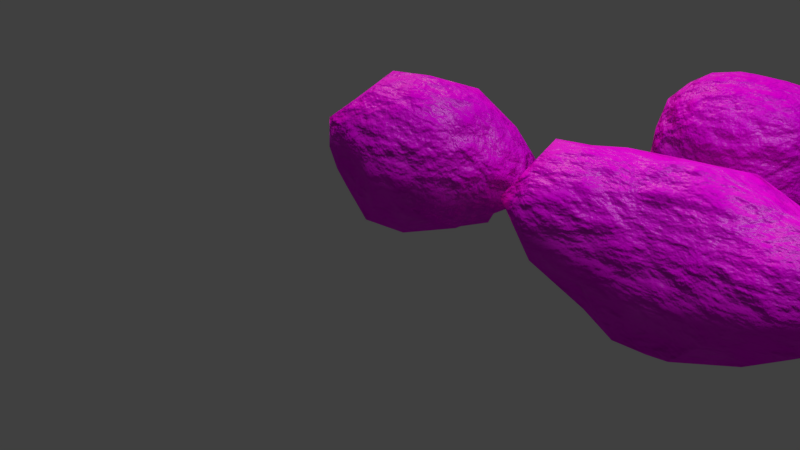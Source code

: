 # Source: rocks.blend  (saved by Blender 2.78.0; exported with 4.5.12 LTS)
import bpy
from mathutils import Matrix  # noqa: F401  (used for matrix-valued properties, if any)

bpy.ops.wm.read_factory_settings(use_empty=True)
scene = bpy.context.scene
scene.name = 'Scene'

# ---- collections
col_collection_1 = bpy.data.collections.new('Collection 1'); scene.collection.children.link(col_collection_1)

# ---- images (referenced by path relative to the original .blend; pixels are not part of the script)
import os
ASSET_DIR = os.environ.get("B2B_ASSET_DIR", "")  # directory of the original .blend (textures are referenced by path, not embedded)
HERE = os.path.dirname(os.path.abspath(__file__))  # packed textures are extracted next to this script under _unpacked/

def load_image(name, relpath, width, height, colorspace="sRGB"):
    """Load a texture the original file referenced (path relative to the .blend, or extracted next to this script)."""
    p = next((c for c in (os.path.join(HERE, relpath), os.path.join(ASSET_DIR, relpath)) if relpath and os.path.exists(c)), "")
    if p:
        img = bpy.data.images.load(p, check_existing=True)
        img.name = name
    else:  # same state as the original file: an image datablock whose file is absent (Cycles renders it pink)
        img = bpy.data.images.new(name, width, height)
        img.source = "FILE"
        img.filepath = "//" + (relpath or name)
    img.colorspace_settings.name = colorspace
    return img
img_texturescom_rocksharp0024_1_seamless_s_jpg = load_image('TexturesCom_RockSharp0024_1_seamless_S.jpg', 'TexturesCom_RockSharp0024_1_seamless_S.jpg', 1024, 1024, 'sRGB')
img_texturescom_moss0177_1_seamless_s_jpg = load_image('TexturesCom_Moss0177_1_seamless_S.jpg', 'TexturesCom_Moss0177_1_seamless_S.jpg', 1024, 1024, 'sRGB')

# ---- materials (node trees are filled in below, after node groups)
mat_material_004 = bpy.data.materials.new('Material.004')
mat_material_004.alpha_threshold = 0.0
mat_material_004.roughness = 0.5

# ---- material node trees
mat_material_004.use_nodes = True; mat_material_004.node_tree.nodes.clear()
_N = mat_material_004.node_tree.nodes; _L = mat_material_004.node_tree.links
n0 = _N.new('ShaderNodeTexCoord'); n0.name = 'Texture Coordinate'; n0.location = (-315, 269)
n1 = _N.new('ShaderNodeMapping'); n1.name = 'Mapping'; n1.location = (25, 167)
n1.inputs[3].default_value = (4.0, 4.0, 4.0)
n2 = _N.new('ShaderNodeMix'); n2.name = 'Mix'; n2.location = (798, 269)
n2.data_type = 'RGBA'
n3 = _N.new('ShaderNodeTexImage'); n3.name = 'Image Texture'; n3.location = (434, 142)
n3.width = 140
n3.image = img_texturescom_rocksharp0024_1_seamless_s_jpg
n4 = _N.new('ShaderNodeTexNoise'); n4.name = 'Noise Texture'; n4.location = (454, 755)
n4.inputs[2].default_value = 8.0
n4.inputs[3].default_value = 8.0
n5 = _N.new('ShaderNodeTexImage'); n5.name = 'Image Texture.001'; n5.location = (258, 462)
n5.width = 140
n5.image = img_texturescom_moss0177_1_seamless_s_jpg
n6 = _N.new('ShaderNodeRGBCurve'); n6.name = 'RGB Curves'; n6.location = (473, 466)
_c = n6.mapping.curves[1]
while len(_c.points) > 2: _c.points.remove(_c.points[-1])
_c.points[0].location = (0.0, 0.0); _c.points[0].handle_type = 'AUTO'
_c.points[1].location = (0.44091, 0.54375); _c.points[1].handle_type = 'AUTO'
_p = _c.points.new(1.0, 1.0); _p.handle_type = 'AUTO'
_c = n6.mapping.curves[3]
while len(_c.points) > 2: _c.points.remove(_c.points[-1])
_c.points[0].location = (0.0, 0.0); _c.points[0].handle_type = 'AUTO'
_c.points[1].location = (0.57727, 0.44375); _c.points[1].handle_type = 'AUTO'
_p = _c.points.new(1.0, 1.0); _p.handle_type = 'AUTO'
n6.mapping.update()
n7 = _N.new('ShaderNodeMix'); n7.name = 'Mix.001'; n7.location = (1067, 613)
n7.data_type = 'RGBA'
n7.inputs[0].default_value = 0.95
n7.inputs[7].default_value = (1.0, 1.0, 1.0, 1.0)
n8 = _N.new('ShaderNodeMixShader'); n8.name = 'Mix Shader'; n8.location = (1406, 259)
n9 = _N.new('ShaderNodeBsdfAnisotropic'); n9.name = 'Glossy BSDF'; n9.location = (1275, 598)
n9.distribution = 'GGX'
n9.inputs[0].default_value = (1.0, 1.0, 1.0, 1.0)
n9.inputs[1].default_value = 0.3873
n10 = _N.new('ShaderNodeBsdfDiffuse'); n10.name = 'Diffuse BSDF'; n10.location = (1121, 237)
n11 = _N.new('ShaderNodeValToRGB'); n11.name = 'ColorRamp'; n11.location = (699, 683)
while len(n11.color_ramp.elements) > 1: n11.color_ramp.elements.remove(n11.color_ramp.elements[-1])
n11.color_ramp.elements[0].position = 0.3; n11.color_ramp.elements[0].color = (0.0, 0.0, 0.0, 1.0)
_e = n11.color_ramp.elements.new(0.6364); _e.color = (1.0, 1.0, 1.0, 1.0)
n12 = _N.new('ShaderNodeBump'); n12.name = 'Bump'; n12.location = (1008, 77)
n12.inputs[0].default_value = 0.8
n12.inputs[1].default_value = 0.1
n12.inputs[2].default_value = 1.0
n13 = _N.new('ShaderNodeOutputMaterial'); n13.name = 'Material Output'; n13.location = (1811, 246)
n14 = _N.new('ShaderNodeMix'); n14.name = 'Mix.002'; n14.location = (1641, 165)
n14.data_type = 'RGBA'
n14.blend_type = 'MULTIPLY'
n14.inputs[0].default_value = 0.1
n14.inputs[6].default_value = (1.0, 1.0, 1.0, 1.0)
n15 = _N.new('ShaderNodeDisplacement'); n15.name = 'Displacement'; n15.location = (0, 0)
n15.inputs[1].default_value = 0.0
n15.inputs[2].default_value = 0.1
_L.new(n0.outputs[2], n1.inputs[0])
_L.new(n1.outputs[0], n3.inputs[0])
_L.new(n1.outputs[0], n5.inputs[0])
_L.new(n5.outputs[0], n6.inputs[1])
_L.new(n3.outputs[0], n2.inputs[6])
_L.new(n4.outputs[1], n11.inputs[0])
_L.new(n11.outputs[0], n2.inputs[0])
_L.new(n2.outputs[2], n10.inputs[0])
_L.new(n6.outputs[0], n2.inputs[7])
_L.new(n8.outputs[0], n13.inputs[0])
_L.new(n11.outputs[0], n7.inputs[6])
_L.new(n10.outputs[0], n8.inputs[2])
_L.new(n9.outputs[0], n8.inputs[1])
_L.new(n7.outputs[2], n8.inputs[0])
_L.new(n11.outputs[0], n12.inputs[3])
_L.new(n12.outputs[0], n10.inputs[2])
_L.new(n12.outputs[0], n9.inputs[4])
_L.new(n2.outputs[2], n14.inputs[7])
_L.new(n14.outputs[2], n15.inputs[0])
_L.new(n15.outputs[0], n13.inputs[2])
n13.is_active_output = True

# ---- world
world_world = bpy.data.worlds.new('World'); scene.world = world_world
world_world.color = (0.05088, 0.05088, 0.05088)
world_world.use_sun_shadow = False
world_world.sun_shadow_jitter_overblur = 0.0
world_world.cycles.sampling_method = 'MANUAL'

# ---- cameras
cam_camera = bpy.data.cameras.new('Camera')
cam_camera.clip_end = 100.0
cam_camera.lens = 35.0
cam_camera.sensor_width = 32.0
cam_camera.sensor_height = 18.0
cam_camera.ortho_scale = 7.314
cam_camera.dof.focus_distance = 0.0

# ---- lights
light_sun_001 = bpy.data.lights.new('Sun.001', 'SUN')
light_sun_001.color = (1.0, 0.8312, 0.3814)
light_sun_001.transmission_factor = 0.0
light_sun_001.angle = 0.1993
light_sun_001.energy = 1.0
light_sun_001.shadow_buffer_clip_start = 0.5
light_sun_001.shadow_soft_size = 0.1
light_sun_001.shadow_cascade_max_distance = 1000.0
light_sun = bpy.data.lights.new('Sun', 'SUN')
light_sun.transmission_factor = 0.0
light_sun.angle = 0.1993
light_sun.energy = 1.0
light_sun.shadow_buffer_clip_start = 0.5
light_sun.shadow_soft_size = 0.1
light_sun.shadow_cascade_max_distance = 1000.0
light_lamp = bpy.data.lights.new('Lamp', 'POINT')
light_lamp.transmission_factor = 0.0
light_lamp.cutoff_distance = 30.0
light_lamp.energy = 100.0
light_lamp.shadow_buffer_clip_start = 1.001
light_lamp.shadow_soft_size = 0.1
light_lamp.shadow_maximum_resolution = 0.006
light_lamp.use_absolute_resolution = True

# ---- meshes
me_icosphere_003 = bpy.data.meshes.new('Icosphere.003')
me_icosphere_003.from_pydata([(1.505, 0.1028, 0.03933), (0.1002, 1.07, -0.3222), (1.191, -0.1735, -0.1451), (-1.744, 0.08824, 0.1702), (0.9578, 0.8514, 0.2862), (1.517, 0.5573, 0.1211), (0.6613, 0.7815, -0.3996), (-0.2045, 0.9096, -0.4694), (-1.683, 0.1422, 0.9461), (1.625, 0.005554, 0.9699), (-1.016, 0.417, 0.9654), (1.292, 0.1679, 0.9907), (-1.79, 0.416, 0.2353), (1.272, -0.3433, 0.8837), (-0.955, -0.4651, 0.8436), (-1.253, -0.01209, 1.007), (1.245, -0.5088, 0.03095), (1.203, -0.6878, 0.519), (0.6143, -0.6347, 0.4256), (-0.9066, 0.8808, -0.04769), (-0.106, 1.046, 0.5445), (0.04265, 1.173, 0.04457), (-0.09523, -0.3315, -0.6786), (-0.4606, 0.08613, -0.6292), (-0.7747, -0.4197, -0.4429), (-0.9122, -0.6587, 0.4972), (-0.1675, 0.6286, -0.6881), (0.2278, 0.6849, -0.6254), (-0.5064, 1.082, 0.2503), (-0.208, -0.2322, 0.8665), (-0.6836, -0.004983, 1.039), (-1.594, -0.2862, 0.8589), (-0.5174, 0.8786, 0.6166), (-0.4329, -0.4531, 0.5763), (0.7979, -0.4788, 0.7106), (0.9643, 0.5903, 0.7273), (0.981, 0.1895, -0.3026), (0.4489, -0.0847, -0.5883), (0.2372, -0.3672, 0.6914), (-0.482, 0.5698, 0.9608), (-0.6942, -0.6687, 0.03465), (0.2333, 0.6096, 1.008), (0.715, -0.000705, 1.003), (1.597, 0.4267, 0.8495), (-0.007153, -0.003338, 1.186), (0.7071, -0.6693, 0.06141), (0.2857, -0.6241, -0.4258), (0.4722, 1.016, 0.4029), (-0.9575, 0.7134, 0.507), (-1.307, -0.8141, 0.3308), (0.04324, -0.5702, 0.1529), (-1.281, 0.4959, -0.2037), (-0.9446, 0.08229, -0.4511), (-0.2644, -0.6882, -0.4335), (0.8489, -0.4172, -0.2901), (0.01597, 0.1832, -0.6638), (1.836, -0.3369, 0.3915), (-1.351, -0.7079, 0.6667), (1.764, -0.2685, 0.7404), (-0.6971, 0.6286, -0.5172), (1.527, 0.7004, 0.5047), (-1.308, -0.6523, -0.02078), (-1.386, -0.1768, -0.1284), (1.0, 0.7644, -0.07151), (0.6846, 0.4061, -0.5601), (-1.836, -0.5073, 0.4462), (-0.3963, 1.102, -0.2106), (-1.554, 0.6889, 0.3617), (1.833, 0.2473, 0.399), (-1.867, 0.1592, 0.5386), (-1.475, 0.4868, 0.8416), (0.5673, 1.034, -0.1588)], [], [(50, 40, 53), (3, 12, 51), (17, 16, 56), (3, 65, 69), (34, 42, 38), (17, 56, 58), (29, 33, 38), (57, 25, 14), (25, 49, 40), (38, 42, 44), (25, 40, 33), (44, 29, 38), (34, 17, 13), (50, 53, 46), (50, 38, 33), (17, 34, 18), (34, 13, 42), (33, 40, 50), (17, 45, 16), (3, 69, 12), (29, 44, 30), (10, 30, 39), (17, 18, 45), (33, 29, 30), (34, 38, 18), (50, 46, 45), (25, 33, 14), (25, 57, 49), (43, 35, 11), (43, 60, 35), (5, 63, 60), (10, 70, 15), (31, 8, 69), (11, 42, 13), (18, 50, 45), (9, 13, 58), (14, 31, 57), (65, 61, 49), (32, 39, 20), (50, 18, 38), (6, 64, 27), (13, 9, 11), (0, 2, 36), (65, 62, 61), (7, 66, 1), (63, 5, 36), (0, 68, 56), (7, 27, 26), (70, 8, 15), (58, 56, 68), (7, 1, 27), (9, 43, 11), (54, 2, 16), (28, 32, 20), (7, 26, 59), (0, 36, 5), (66, 7, 59), (58, 68, 43), (51, 12, 67), (12, 69, 67), (8, 31, 15), (43, 9, 58), (16, 45, 54), (0, 56, 16), (14, 33, 30), (32, 28, 48), (64, 6, 63), (8, 70, 69), (21, 1, 66), (39, 32, 48), (10, 39, 48), (10, 48, 70), (62, 3, 51), (6, 71, 63), (14, 30, 15), (71, 6, 27), (14, 15, 31), (27, 1, 71), (68, 0, 5), (3, 62, 65), (68, 5, 60), (2, 54, 36), (17, 58, 13), (37, 36, 54), (1, 21, 71), (24, 22, 53), (2, 0, 16), (22, 46, 53), (24, 23, 22), (42, 11, 35), (30, 10, 15), (20, 39, 41), (22, 23, 55), (30, 44, 39), (55, 23, 26), (28, 20, 21), (55, 27, 37), (55, 26, 27), (37, 46, 22), (24, 53, 40), (47, 20, 41), (64, 37, 27), (37, 22, 55), (35, 47, 41), (61, 24, 40), (28, 19, 48), (21, 20, 47), (4, 47, 35), (24, 52, 23), (59, 23, 52), (4, 63, 71), (39, 44, 41), (62, 52, 24), (51, 52, 62), (69, 65, 31), (67, 48, 19), (61, 40, 49), (19, 51, 67), (60, 4, 35), (65, 57, 31), (19, 59, 51), (46, 54, 45), (37, 54, 46), (41, 44, 42), (63, 36, 64), (60, 43, 68), (66, 19, 28), (71, 21, 47), (70, 48, 67), (59, 26, 23), (21, 66, 28), (51, 59, 52), (62, 24, 61), (60, 63, 4), (70, 67, 69), (42, 35, 41), (37, 64, 36), (19, 66, 59), (65, 49, 57), (4, 71, 47)])
me_icosphere_003.polygons.foreach_set('use_smooth', [True] * 140)
_uv = me_icosphere_003.uv_layers.new(name='UVMap')
_uv.uv.foreach_set('vector', [0.9908, 0.7078, 0.9956, 0.3599, 1.105, 0.2215, 0.6483, 0.2095, 0.5553, 0.238, 0.4984, 0.07743, 1.152, 0.9912, 1.242, 0.8179, 1.317, 0.8956, 0.6483, 0.2095, 0.737, 0.3337, 0.6069, 0.3295, 1.025, 1.109, 1.636, 1.167, 0.7394, 1.159, 1.152, 0.9912, 1.317, 0.8956, 1.347, 0.9829, 0.6788, 0.9494, 0.8338, 0.796, 0.7394, 1.159, 0.7828, 0.4701, 0.8538, 0.562, 0.7368, 0.6499, 0.8538, 0.562, 0.8571, 0.3841, 0.9956, 0.3599, 0.7394, 1.159, 0.0475, 1.167, 0.504, 1.018, 0.8538, 0.562, 0.9956, 0.3599, 0.8338, 0.796, 0.504, 1.018, 0.6788, 0.9494, 0.7394, 1.159, 1.025, 1.109, 1.152, 0.9912, 1.328, 1.093, 0.9908, 0.7078, 1.105, 0.2215, 1.137, 0.4783, 0.9908, 0.7078, 0.7394, 1.159, 0.8338, 0.796, 1.152, 0.9912, 1.025, 1.109, 0.9752, 0.9622, 1.025, 1.109, 1.328, 1.093, 1.636, 1.167, 0.8338, 0.796, 0.9956, 0.3599, 0.9908, 0.7078, 1.152, 0.9912, 1.102, 0.7902, 1.242, 0.8179, 0.6483, 0.2095, 0.6069, 0.3295, 0.5553, 0.238, 0.6788, 0.9494, 0.504, 1.018, 0.5858, 0.7815, 0.4775, 0.6017, 0.5858, 0.7815, 0.4005, 0.7323, 1.152, 0.9912, 0.9752, 0.9622, 1.102, 0.7902, 0.8338, 0.796, 0.6788, 0.9494, 0.5858, 0.7815, 1.025, 1.109, 0.7394, 1.159, 0.9752, 0.9622, 0.9908, 0.7078, 1.137, 0.4783, 1.102, 0.7902, 0.8538, 0.562, 0.8338, 0.796, 0.7368, 0.6499, 0.8538, 0.562, 0.7828, 0.4701, 0.8571, 0.3841, -0.02482, 0.9188, 0.157, 0.8816, -0.01937, 1.052, -0.02482, 0.9188, 0.001266, 0.8009, 0.157, 0.8816, -0.08914, 0.7217, -0.06654, 0.5633, 0.001266, 0.8009, 0.4775, 0.6017, 0.4967, 0.4369, 0.6023, 0.5907, 0.6814, 0.4681, 0.5892, 0.4481, 0.6069, 0.3295, -0.01937, 1.052, 0.0475, 1.167, -0.2601, 1.093, 0.9752, 0.9622, 0.9908, 0.7078, 1.102, 0.7902, -0.1261, 1.002, -0.2601, 1.093, -0.2415, 0.9829, 0.7368, 0.6499, 0.6814, 0.4681, 0.7828, 0.4701, 0.737, 0.3337, 0.8621, 0.2381, 0.8571, 0.3841, 0.3141, 0.5213, 0.4005, 0.7323, 0.2185, 0.5381, 0.9908, 0.7078, 0.9752, 0.9622, 0.7394, 1.159, -0.09541, 0.3845, -0.2007, 0.3777, -0.1216, 0.1479, -0.2601, 1.093, -0.1261, 1.002, -0.01937, 1.052, -0.1895, 0.7433, -0.2794, 0.698, -0.2287, 0.5406, 0.737, 0.3337, 0.7519, 0.1154, 0.8621, 0.2381, 0.08256, 0.1017, 0.1784, 0.1901, 0.02805, 0.2446, -0.06654, 0.5633, -0.08914, 0.7217, -0.2287, 0.5406, -0.1895, 0.7433, -0.1323, 0.8529, -0.2709, 0.8956, 0.08256, 0.1017, -0.1216, 0.1479, 0.01334, -0.01455, 0.4967, 0.4369, 0.5892, 0.4481, 0.6023, 0.5907, -0.2415, 0.9829, -0.2709, 0.8956, -0.1323, 0.8529, 0.08256, 0.1017, 0.02805, 0.2446, -0.1216, 0.1479, -0.1261, 1.002, -0.02482, 0.9188, -0.01937, 1.052, -0.3682, 0.6571, -0.2794, 0.698, -0.346, 0.8179, 0.2467, 0.3455, 0.3141, 0.5213, 0.2185, 0.5381, 0.08256, 0.1017, 0.01334, -0.01455, 0.3145, -0.003756, -0.1895, 0.7433, -0.2287, 0.5406, -0.08914, 0.7217, 0.1784, 0.1901, 0.08256, 0.1017, 0.3145, -0.003756, -0.2415, 0.9829, -0.1323, 0.8529, -0.02482, 0.9188, 0.4984, 0.07743, 0.5553, 0.238, 0.4646, 0.2798, 0.5553, 0.238, 0.6069, 0.3295, 0.4646, 0.2798, 0.5892, 0.4481, 0.6814, 0.4681, 0.6023, 0.5907, -0.02482, 0.9188, -0.1261, 1.002, -0.2415, 0.9829, 1.242, 0.8179, 1.102, 0.7902, 1.22, 0.6571, -0.1895, 0.7433, -0.2709, 0.8956, -0.346, 0.8179, 0.7368, 0.6499, 0.8338, 0.796, 0.5858, 0.7815, 0.3141, 0.5213, 0.2467, 0.3455, 0.3748, 0.4028, -0.2007, 0.3777, -0.09541, 0.3845, -0.06654, 0.5633, 0.5892, 0.4481, 0.4967, 0.4369, 0.6069, 0.3295, 0.1171, 0.3571, 0.02805, 0.2446, 0.1784, 0.1901, 0.4005, 0.7323, 0.3141, 0.5213, 0.3748, 0.4028, 0.4775, 0.6017, 0.4005, 0.7323, 0.3748, 0.4028, 0.4775, 0.6017, 0.3748, 0.4028, 0.4967, 0.4369, 0.7519, 0.1154, 0.6483, 0.2095, 0.4984, 0.07743, -0.09541, 0.3845, 0.003085, 0.4203, -0.06654, 0.5633, 0.7368, 0.6499, 0.5858, 0.7815, 0.6023, 0.5907, 0.003085, 0.4203, -0.09541, 0.3845, -0.1216, 0.1479, 0.7368, 0.6499, 0.6023, 0.5907, 0.6814, 0.4681, -0.1216, 0.1479, 0.02805, 0.2446, 0.003085, 0.4203, -0.1323, 0.8529, -0.1895, 0.7433, -0.08914, 0.7217, 0.6483, 0.2095, 0.7519, 0.1154, 0.737, 0.3337, -0.1323, 0.8529, -0.08914, 0.7217, 0.001266, 0.8009, -0.2794, 0.698, -0.3682, 0.6571, -0.2287, 0.5406, 1.152, 0.9912, 1.347, 0.9829, 1.328, 1.093, -0.3258, 0.3398, -0.2287, 0.5406, -0.3682, 0.6571, 0.02805, 0.2446, 0.1171, 0.3571, 0.003085, 0.4203, 0.9587, 0.06701, 1.206, 0.07596, 1.105, 0.2215, -0.2794, 0.698, -0.1895, 0.7433, -0.346, 0.8179, 1.206, 0.07596, 1.137, 0.4783, 1.105, 0.2215, 0.9587, 0.06701, 0.7765, -0.1973, 1.206, 0.07596, 0.0475, 1.167, -0.01937, 1.052, 0.157, 0.8816, 0.5858, 0.7815, 0.4775, 0.6017, 0.6023, 0.5907, 0.2185, 0.5381, 0.4005, 0.7323, 0.3201, 0.9165, 1.206, 0.07596, 0.7765, -0.1973, 1.342, -0.01104, 0.5858, 0.7815, 0.504, 1.018, 0.4005, 0.7323, 1.342, -0.01104, 0.7765, -0.1973, 0.01334, -0.01455, 0.2467, 0.3455, 0.2185, 0.5381, 0.1171, 0.3571, -0.2465, -0.01104, -0.1216, 0.1479, -0.3258, 0.3398, -0.2465, -0.01104, 0.01334, -0.01455, -0.1216, 0.1479, 1.262, 0.3398, 1.137, 0.4783, 1.206, 0.07596, 0.9587, 0.06701, 1.105, 0.2215, 0.9956, 0.3599, 0.1233, 0.5809, 0.2185, 0.5381, 0.3201, 0.9165, -0.2007, 0.3777, -0.3258, 0.3398, -0.1216, 0.1479, 1.262, 0.3398, 1.206, 0.07596, 1.342, -0.01104, 0.157, 0.8816, 0.1233, 0.5809, 0.3201, 0.9165, 0.8621, 0.2381, 0.9587, 0.06701, 0.9956, 0.3599, 0.2467, 0.3455, 0.333, 0.1806, 0.3748, 0.4028, 0.1171, 0.3571, 0.2185, 0.5381, 0.1233, 0.5809, 0.03492, 0.6425, 0.1233, 0.5809, 0.157, 0.8816, 0.9587, 0.06701, 0.711, -0.054, 0.7765, -0.1973, 0.3145, -0.003756, 0.7765, -0.1973, 0.711, -0.054, 0.03492, 0.6425, -0.06654, 0.5633, 0.003085, 0.4203, 0.4005, 0.7323, 0.504, 1.018, 0.3201, 0.9165, 0.7519, 0.1154, 0.711, -0.054, 0.9587, 0.06701, 0.4984, 0.07743, 0.711, -0.054, 0.7519, 0.1154, 0.6069, 0.3295, 0.737, 0.3337, 0.6814, 0.4681, 0.4646, 0.2798, 0.3748, 0.4028, 0.333, 0.1806, 0.8621, 0.2381, 0.9956, 0.3599, 0.8571, 0.3841, 0.333, 0.1806, 0.4984, 0.07743, 0.4646, 0.2798, 0.001266, 0.8009, 0.03492, 0.6425, 0.157, 0.8816, 0.737, 0.3337, 0.7828, 0.4701, 0.6814, 0.4681, 0.333, 0.1806, 0.3145, -0.003756, 0.4984, 0.07743, 1.137, 0.4783, 1.22, 0.6571, 1.102, 0.7902, 1.262, 0.3398, 1.22, 0.6571, 1.137, 0.4783, 0.3201, 0.9165, 0.504, 1.018, 0.0475, 1.167, -0.06654, 0.5633, -0.2287, 0.5406, -0.2007, 0.3777, 0.001266, 0.8009, -0.02482, 0.9188, -0.1323, 0.8529, 0.1784, 0.1901, 0.333, 0.1806, 0.2467, 0.3455, 0.003085, 0.4203, 0.1171, 0.3571, 0.1233, 0.5809, 0.4967, 0.4369, 0.3748, 0.4028, 0.4646, 0.2798, 0.3145, -0.003756, 0.01334, -0.01455, 0.7765, -0.1973, 0.1171, 0.3571, 0.1784, 0.1901, 0.2467, 0.3455, 0.4984, 0.07743, 0.3145, -0.003756, 0.711, -0.054, 0.7519, 0.1154, 0.9587, 0.06701, 0.8621, 0.2381, 0.001266, 0.8009, -0.06654, 0.5633, 0.03492, 0.6425, 0.4967, 0.4369, 0.4646, 0.2798, 0.6069, 0.3295, 0.0475, 1.167, 0.157, 0.8816, 0.3201, 0.9165, -0.3258, 0.3398, -0.2007, 0.3777, -0.2287, 0.5406, 0.333, 0.1806, 0.1784, 0.1901, 0.3145, -0.003756, 0.737, 0.3337, 0.8571, 0.3841, 0.7828, 0.4701, 0.03492, 0.6425, 0.003085, 0.4203, 0.1233, 0.5809])
me_icosphere_003.materials.append(mat_material_004)
me_icosphere_003.use_remesh_preserve_volume = False
me_icosphere_003.use_remesh_preserve_attributes = False
me_icosphere_003.use_mirror_vertex_groups = False
me_icosphere_003.update()
me_icosphere_002 = bpy.data.meshes.new('Icosphere.002')
me_icosphere_002.from_pydata([(1.314, -0.2616, 0.08091), (0.4923, 0.3391, -0.5705), (0.7984, -0.2251, -0.5567), (-0.1785, -0.06758, -0.6406), (0.02341, 0.3283, -0.6011), (-0.4368, 0.187, 1.09), (0.2231, 0.1549, -0.5936), (0.3179, 1.032, 0.1469), (-0.4464, -0.893, 0.4131), (1.203, 0.1213, -0.2892), (-0.4416, 0.3843, -0.5728), (0.9034, -0.4787, 0.6553), (-0.07872, 0.6045, -0.5501), (-0.9455, 0.3443, 0.7797), (-0.2539, 0.9633, 0.3416), (-0.1969, 0.1883, -0.6164), (-0.3938, 0.9603, -0.1826), (-1.198, 0.2661, 0.3504), (1.371, 0.3027, 0.1086), (-0.1375, -0.9504, 0.2428), (1.092, 0.6443, 0.003325), (1.057, 0.3832, -0.4116), (1.349, 0.08472, -0.02889), (-0.4068, -0.1896, 1.103), (-0.9101, -0.7092, 0.03617), (1.09, -0.4583, -0.193), (-1.268, 0.1498, 0.1154), (-1.149, 0.06786, 0.5832), (0.009044, -0.8502, -0.3725), (0.5917, -0.9099, 0.302), (-0.7687, 0.4209, 0.8829), (0.6078, 1.007, 0.305), (0.9239, 0.6884, -0.2565), (0.9768, 0.7106, 0.494), (-0.6939, 0.7007, 0.6762), (1.056, -0.4424, 0.4148), (-0.6375, -0.8648, 0.1287), (-1.135, 0.4528, 0.4234), (-0.7586, 0.2329, -0.5683), (-0.4917, -0.2851, -0.6364), (-0.4758, 0.9635, 0.1314), (-0.04718, -0.6532, -0.5642), (0.8815, -0.7595, 0.1884), (1.069, -0.2438, -0.4225), (1.351, 0.1403, 0.3785), (-0.9542, 0.6802, -0.158), (-0.1615, 0.6899, 0.8591), (-1.24, 0.1088, -0.2006), (1.293, -0.2224, 0.3582), (0.9381, 0.8036, 0.1917), (0.3422, -0.8786, -0.2189), (-0.8002, -0.2366, 0.9471), (-0.4484, -0.6031, -0.5942), (0.5736, 0.6952, -0.3934), (0.07878, -0.9893, 0.3376), (-0.6476, -0.7948, -0.4474), (0.1335, 0.8863, 0.7203), (-1.007, 0.06345, 0.8304), (-0.1352, -0.7505, 0.8825), (0.1229, -0.1172, -0.63), (0.2742, 0.8189, -0.2334), (0.5985, -0.813, 0.6089), (-0.05382, 0.798, -0.3707), (-0.4771, -0.7883, 0.68), (-1.191, -0.1776, -0.2268), (-1.218, -0.2308, 0.2128), (-1.07, -0.3497, -0.4194), (0.6465, 0.9142, 0.6072), (-0.3286, -0.9222, -0.04158), (-0.7825, 0.8462, 0.3454), (-1.046, 0.6749, 0.1958), (-1.219, -0.04849, 0.3482), (0.03739, 1.028, 0.373), (-0.8272, -0.1807, -0.6077), (-0.4115, 0.8028, 0.6933), (-0.9338, -0.6459, -0.3012), (-0.6082, 0.8483, -0.3222), (0.1117, -0.8941, 0.7104), (0.5279, -0.4848, -0.5558), (-0.3149, -0.9155, -0.2803), (0.3433, -0.9837, 0.1233), (0.603, -0.7815, -0.3706), (0.7873, 0.2005, -0.5532), (-1.073, -0.4663, 0.3576), (0.2109, -0.3849, -0.5958), (-1.05, 0.3503, -0.3538), (-0.112, 0.3539, 1.049), (0.5406, -0.4586, 0.9982), (1.111, 0.3891, 0.5755), (0.4527, 0.7977, 0.7965), (0.3225, 0.1666, 1.086), (0.3091, -0.243, 1.099), (0.9203, 0.209, 0.8643), (0.8822, -0.254, 0.877), (-0.09537, -0.4323, 1.076), (0.383, -0.7916, 0.8029), (0.5921, 0.4139, 0.972), (0.8939, -0.7362, -0.1421), (-0.8307, -0.5172, 0.7172), (-0.3869, 0.6699, -0.5226), (-1.013, 0.5272, -0.2443), (0.2024, 0.006824, -0.6079), (0.3583, -0.9445, -0.05855), (1.247, 0.2502, 0.4575), (-0.07722, 0.2566, -0.6119), (0.1168, 0.2603, -0.5971), (-0.3357, 0.9638, 0.2189), (-0.229, -0.624, -0.5832), (-0.7524, 0.7808, 0.5166), (-1.036, 0.6811, 0.01352), (0.5665, -0.6567, -0.5017), (0.3467, -0.03978, 1.118), (-0.02116, -0.7805, -0.4869), (-1.226, -0.13, 0.3134), (-0.9483, 0.1964, 0.8446), (0.7813, -0.01477, -0.5546), (-0.1897, -0.9308, 0.07948), (-1.137, -0.2517, -0.324), (0.4728, -0.9782, 0.2255), (1.363, -0.09431, 0.03185), (0.2838, 0.8453, 0.7639), (-0.2675, -0.9407, 0.3728), (-0.6548, -0.6674, 0.7065), (1.322, -0.2797, 0.2165), (1.069, -0.3731, -0.3404), (-0.2039, 0.06477, -0.6242), (0.3424, 0.2188, -0.581), (0.4746, -0.841, -0.2849), (1.395, 0.2241, 0.2437), (0.09652, -0.342, 1.095), (0.7532, 0.7485, -0.3144), (0.9003, -0.7659, 0.04549), (0.4887, 1.032, 0.2409), (-0.1103, 0.99, 0.3165), (0.4895, -0.8333, 0.7023), (0.7567, -0.7855, -0.2766), (-1.22, -0.2284, -0.02459), (0.007284, -0.8229, 0.804), (0.1945, -0.9851, 0.2156), (-1.127, 0.5476, 0.3037), (-0.3052, -0.1597, -0.6445), (0.1718, -0.2342, -0.6237), (0.176, -0.8452, -0.3042), (0.9393, 0.3197, -0.5093), (0.9387, -0.02844, 0.8708), (0.769, 0.3205, 0.9453), (-0.9098, 0.7846, 0.276), (0.7415, -0.8409, 0.222), (-0.03387, -0.1107, -0.6434), (-1.039, 0.4371, 0.6121), (0.977, -0.6242, 0.3), (0.4706, 0.2817, 1.031), (0.1058, 0.2642, 1.074), (0.4443, -0.3461, 1.051), (0.2373, -0.8418, 0.7583), (-0.1523, 0.5379, 0.9657), (-0.1395, -0.899, -0.313), (-0.5865, -0.7165, -0.5356), (-0.4952, -0.8813, -0.3654), (0.9193, -0.3645, 0.7673), (1.013, 0.7316, 0.09177), (1.262, 0.4764, 0.04448), (-0.9302, -0.6808, -0.1401), (1.174, -0.3204, 0.397), (0.9978, -0.6048, -0.1824), (0.4475, -0.6474, 0.9254), (0.718, -0.3605, 0.9646), (-0.5063, -0.9055, 0.01733), (0.5165, 0.6224, 0.8975), (0.5611, 0.8806, 0.7056), (1.009, 0.3153, 0.7346), (0.9536, -0.2626, -0.5156), (0.9913, 0.6905, -0.1178), (-0.8174, -0.3864, 0.8529), (0.6377, 0.2705, -0.5655), (-1.18, 0.2097, -0.2814), (-0.4899, -0.4497, -0.6303), (-0.5759, -0.859, 0.2924), (-1.005, -0.5968, 0.186), (-0.2037, 0.9193, -0.2731), (-1.104, 0.05993, 0.7027), (-0.4013, 0.008265, 1.12), (1.056, 0.5748, 0.5371), (-1.185, 0.3555, 0.3682), (-0.7734, -0.8125, 0.08184), (-0.3157, -0.9215, -0.1676), (-0.5936, 0.3359, -0.5626), (-0.2401, -0.3182, 1.099), (0.3666, -0.4208, -0.5642), (0.7581, 0.9294, 0.2109), (-0.1292, -0.6083, 0.9987), (-0.02618, -0.9681, 0.2712), (-0.6068, -0.2372, 1.042), (-0.7517, 0.5756, 0.7785), (-0.868, 0.3756, 0.8318), (-0.9842, -0.4826, 0.5504), (-1.164, -0.3341, 0.3098), (-0.4741, -0.8604, 0.5271), (-1.205, -0.03739, -0.2634), (-0.2743, 0.255, 1.079), (-1.246, 0.2296, 0.2107), (0.5235, 0.5363, -0.522), (-0.6525, 0.9232, 0.2355), (-5.252e-05, 0.4586, -0.5834), (-0.2268, 0.6533, -0.5376), (-0.2976, -0.786, 0.7997), (1.343, -0.04124, 0.411), (-0.3379, 0.9122, 0.5328), (-0.9374, -0.06967, 0.8985), (-0.4245, 0.538, -0.5487), (-0.5013, 0.7753, -0.4508), (-0.5269, 0.9206, -0.2453), (-0.6289, 0.3038, 1.013), (-0.6747, -0.2451, -0.6178), (-0.05456, 0.6974, -0.4905), (-0.3111, 0.2636, -0.6044), (0.08829, -0.9799, 0.542), (-0.7997, -0.7316, -0.3996), (-0.7857, 0.01993, -0.5977), (0.08694, -0.5248, -0.5901), (-0.9072, 0.3067, -0.5021), (0.6577, -0.361, -0.5654), (0.154, 1.045, 0.2541), (0.3022, 0.9582, -0.05343), (-0.9808, -0.2819, -0.5578), (-1.028, -0.5042, -0.3457), (-1.281, 0.1532, -0.02273), (0.008937, 0.7801, 0.7932), (0.08971, 0.9976, 0.5709), (-0.7739, 0.7904, -0.2447), (-0.3176, 0.7449, 0.7897), (-0.4399, 0.9732, -0.03268), (-0.5478, 0.7375, 0.7068), (0.4365, 0.7409, -0.3139), (0.08754, 0.7748, -0.312), (0.5728, -0.8672, 0.4622), (0.7537, -0.6738, 0.6456), (0.9938, -0.416, 0.5368), (1.009, 0.7376, 0.3292), (0.8065, 0.8132, 0.5888), (0.5963, 0.9921, 0.4708), (-1.153, 0.1812, 0.49), (-1.184, -0.01823, 0.5016), (-1.24, 0.03581, 0.1963), (1.015, 0.5405, -0.3454), (1.152, 0.2545, -0.346), (1.376, 0.1979, 0.04432), (1.267, 0.1277, -0.1661), (1.156, -0.05334, -0.3543), (1.204, -0.3635, -0.03225), (1.233, -0.1507, -0.1774), (1.219, 0.4197, -0.1552), (-1.2, 0.1037, 0.3503), (0.793, 0.8864, 0.4008), (0.8125, -0.6956, 0.4316), (-0.7709, 0.9065, -0.004202), (-0.14, 0.9178, 0.6099), (-1.258, -0.04642, 0.00968), (-0.07666, 0.9824, -0.03523), (-0.1132, -0.3456, -0.6521), (-0.4667, 0.05107, -0.6139), (-0.8462, -0.5308, -0.5636), (-0.711, 0.6114, -0.4594), (1.432, -0.02089, 0.2196), (0.04695, -0.9302, -0.07943), (-0.1833, 0.4309, -0.591), (0.2063, 0.4961, -0.5373), (-0.5304, 0.8883, 0.4557), (-0.1396, -0.9494, 0.5836), (-0.7475, 0.08874, 1.029), (0.1779, -0.6249, 0.9768), (-1.131, -0.1903, 0.6686), (1.249, 0.5016, 0.2547), (-0.4581, -0.555, 0.9732), (-0.3796, -0.9118, 0.2), (0.7981, 0.6443, 0.7955), (1.037, 0.05314, -0.4839), (-1.083, 0.2674, 0.634), (-1.135, -0.4427, -0.05513), (0.4498, -0.08656, -0.5843), (-1.257, 0.3987, 0.03487), (0.6779, -0.6261, 0.8387), (1.125, -0.5409, 0.1467), (-0.4994, 0.5256, 0.9386), (-0.6661, -0.8714, -0.2038), (0.2092, 0.5696, 0.9471), (0.6881, -0.03277, 1.048), (0.2771, -0.7001, -0.4883), (0.647, -0.9245, -0.02663), (0.6865, 0.9168, -0.0481), (-0.02911, -0.03795, 1.147), (1.153, -0.05443, 0.6268), (0.3489, 1.044, 0.536), (-0.954, 0.6211, 0.5625), (-0.8015, -0.7375, 0.3976), (0.311, -0.9777, 0.4969), (0.7947, 0.5486, -0.4942), (-0.2978, 0.8441, -0.4289), (-1.069, -0.01723, -0.5127), (-0.3077, -0.831, -0.4721), (0.8453, -0.5771, -0.4834), (0.006965, 0.09027, -0.6186)], [], [(0, 249, 250, 119), (0, 119, 263, 123), (0, 123, 282, 249), (1, 126, 266, 201), (1, 201, 296, 174), (1, 174, 279, 126), (2, 221, 279, 115), (2, 115, 276, 171), (2, 171, 300, 221), (3, 148, 259, 140), (3, 140, 260, 125), (3, 125, 301, 148), (4, 105, 301, 104), (4, 104, 265, 203), (4, 203, 266, 105), (5, 212, 269, 181), (5, 181, 290, 199), (5, 199, 283, 212), (6, 101, 301, 105), (6, 105, 266, 126), (6, 126, 279, 101), (7, 223, 258, 222), (7, 222, 292, 132), (7, 132, 289, 223), (8, 197, 294, 177), (8, 177, 274, 121), (8, 121, 268, 197), (9, 247, 250, 248), (9, 248, 276, 245), (9, 245, 251, 247), (10, 186, 262, 209), (10, 209, 265, 215), (10, 215, 260, 186), (11, 159, 281, 236), (11, 236, 254, 237), (11, 237, 291, 159), (12, 214, 266, 203), (12, 203, 265, 204), (12, 204, 297, 214), (13, 194, 293, 149), (13, 149, 277, 114), (13, 114, 269, 194), (14, 106, 267, 207), (14, 207, 256, 133), (14, 133, 258, 106), (15, 104, 301, 125), (15, 125, 260, 215), (15, 215, 265, 104), (16, 211, 255, 231), (16, 231, 258, 179), (16, 179, 297, 211), (17, 183, 280, 200), (17, 200, 252, 241), (17, 241, 277, 183), (18, 246, 251, 161), (18, 161, 272, 128), (18, 128, 263, 246), (19, 191, 268, 121), (19, 121, 274, 116), (19, 116, 264, 191), (20, 161, 251, 172), (20, 172, 289, 160), (20, 160, 272, 161), (21, 244, 251, 245), (21, 245, 276, 143), (21, 143, 296, 244), (22, 246, 263, 119), (22, 119, 250, 247), (22, 247, 251, 246), (23, 181, 269, 192), (23, 192, 273, 187), (23, 187, 290, 181), (24, 184, 294, 178), (24, 178, 278, 162), (24, 162, 284, 184), (25, 124, 250, 249), (25, 249, 282, 164), (25, 164, 300, 124), (26, 243, 252, 200), (26, 200, 280, 226), (26, 226, 257, 243), (27, 241, 252, 242), (27, 242, 271, 180), (27, 180, 277, 241), (28, 142, 264, 156), (28, 156, 299, 112), (28, 112, 287, 142), (29, 147, 254, 235), (29, 235, 295, 118), (29, 118, 288, 147), (30, 194, 269, 212), (30, 212, 283, 193), (30, 193, 293, 194), (31, 240, 253, 189), (31, 189, 289, 132), (31, 132, 292, 240), (32, 172, 251, 244), (32, 244, 296, 130), (32, 130, 289, 172), (33, 238, 253, 239), (33, 239, 275, 182), (33, 182, 272, 238), (34, 232, 267, 108), (34, 108, 293, 193), (34, 193, 283, 232), (35, 237, 254, 150), (35, 150, 282, 163), (35, 163, 291, 237), (36, 177, 294, 184), (36, 184, 284, 167), (36, 167, 274, 177), (37, 183, 277, 149), (37, 149, 293, 139), (37, 139, 280, 183), (38, 186, 260, 218), (38, 218, 298, 220), (38, 220, 262, 186), (39, 176, 261, 213), (39, 213, 260, 140), (39, 140, 259, 176), (40, 231, 255, 202), (40, 202, 267, 106), (40, 106, 258, 231), (41, 107, 259, 219), (41, 219, 287, 112), (41, 112, 299, 107), (42, 150, 254, 147), (42, 147, 288, 131), (42, 131, 282, 150), (43, 248, 250, 124), (43, 124, 300, 171), (43, 171, 276, 248), (44, 206, 263, 128), (44, 128, 272, 103), (44, 103, 291, 206), (45, 109, 255, 229), (45, 229, 262, 100), (45, 100, 280, 109), (46, 227, 256, 230), (46, 230, 283, 155), (46, 155, 285, 227), (47, 198, 257, 226), (47, 226, 280, 175), (47, 175, 298, 198), (48, 163, 282, 123), (48, 123, 263, 206), (48, 206, 291, 163), (49, 160, 289, 189), (49, 189, 253, 238), (49, 238, 272, 160), (50, 127, 288, 102), (50, 102, 264, 142), (50, 142, 287, 127), (51, 192, 269, 208), (51, 208, 271, 173), (51, 173, 273, 192), (52, 157, 261, 176), (52, 176, 259, 107), (52, 107, 299, 157), (53, 201, 266, 233), (53, 233, 289, 130), (53, 130, 296, 201), (54, 216, 268, 191), (54, 191, 264, 138), (54, 138, 295, 216), (55, 217, 261, 157), (55, 157, 299, 158), (55, 158, 284, 217), (56, 120, 292, 228), (56, 228, 256, 227), (56, 227, 285, 120), (57, 114, 277, 180), (57, 180, 271, 208), (57, 208, 269, 114), (58, 190, 273, 205), (58, 205, 268, 137), (58, 137, 270, 190), (59, 101, 279, 141), (59, 141, 259, 148), (59, 148, 301, 101), (60, 233, 266, 234), (60, 234, 258, 223), (60, 223, 289, 233), (61, 235, 254, 236), (61, 236, 281, 134), (61, 134, 295, 235), (62, 234, 266, 214), (62, 214, 297, 179), (62, 179, 258, 234), (63, 197, 268, 205), (63, 205, 273, 122), (63, 122, 294, 197), (64, 117, 278, 136), (64, 136, 257, 198), (64, 198, 298, 117), (65, 113, 257, 136), (65, 136, 278, 196), (65, 196, 271, 113), (66, 117, 298, 224), (66, 224, 261, 225), (66, 225, 278, 117), (67, 169, 275, 239), (67, 239, 253, 240), (67, 240, 292, 169), (68, 116, 274, 167), (68, 167, 284, 185), (68, 185, 264, 116), (69, 108, 267, 202), (69, 202, 255, 146), (69, 146, 293, 108), (70, 139, 293, 146), (70, 146, 255, 109), (70, 109, 280, 139), (71, 113, 271, 242), (71, 242, 252, 243), (71, 243, 257, 113), (72, 222, 258, 133), (72, 133, 256, 228), (72, 228, 292, 222), (73, 213, 261, 224), (73, 224, 298, 218), (73, 218, 260, 213), (74, 207, 267, 232), (74, 232, 283, 230), (74, 230, 256, 207), (75, 225, 261, 217), (75, 217, 284, 162), (75, 162, 278, 225), (76, 229, 255, 211), (76, 211, 297, 210), (76, 210, 262, 229), (77, 137, 268, 216), (77, 216, 295, 154), (77, 154, 270, 137), (78, 188, 279, 221), (78, 221, 300, 110), (78, 110, 287, 188), (79, 156, 264, 185), (79, 185, 284, 158), (79, 158, 299, 156), (80, 138, 264, 102), (80, 102, 288, 118), (80, 118, 295, 138), (81, 127, 287, 110), (81, 110, 300, 135), (81, 135, 288, 127), (82, 143, 276, 115), (82, 115, 279, 174), (82, 174, 296, 143), (83, 178, 294, 195), (83, 195, 271, 196), (83, 196, 278, 178), (84, 141, 279, 188), (84, 188, 287, 219), (84, 219, 259, 141), (85, 100, 262, 220), (85, 220, 298, 175), (85, 175, 280, 100), (86, 155, 283, 199), (86, 199, 290, 152), (86, 152, 285, 155), (87, 165, 281, 166), (87, 166, 286, 153), (87, 153, 270, 165), (88, 182, 275, 170), (88, 170, 291, 103), (88, 103, 272, 182), (89, 168, 275, 169), (89, 169, 292, 120), (89, 120, 285, 168), (90, 151, 285, 152), (90, 152, 290, 111), (90, 111, 286, 151), (91, 111, 290, 129), (91, 129, 270, 153), (91, 153, 286, 111), (92, 170, 275, 145), (92, 145, 286, 144), (92, 144, 291, 170), (93, 166, 281, 159), (93, 159, 291, 144), (93, 144, 286, 166), (94, 187, 273, 190), (94, 190, 270, 129), (94, 129, 290, 187), (95, 154, 295, 134), (95, 134, 281, 165), (95, 165, 270, 154), (96, 151, 286, 145), (96, 145, 275, 168), (96, 168, 285, 151), (97, 164, 282, 131), (97, 131, 288, 135), (97, 135, 300, 164), (98, 173, 271, 195), (98, 195, 294, 122), (98, 122, 273, 173), (99, 209, 262, 210), (99, 210, 297, 204), (99, 204, 265, 209)])
me_icosphere_002.polygons.foreach_set('use_smooth', [True] * 300)
_uv = me_icosphere_002.uv_layers.new(name='UVMap')
_uv.uv.foreach_set('vector', [-0.05419, 0.8111, -0.09563, 0.7902, -0.06594, 0.7252, -0.02023, 0.7843, -0.05419, 0.8111, -0.02023, 0.7843, 0.02085, 0.8252, -0.04587, 0.8562, -0.05419, 0.8111, -0.04587, 0.8562, -0.1275, 0.8498, -0.09563, 0.7902, -0.04444, 0.3457, -0.07567, 0.2883, 0.002356, 0.2132, -0.002773, 0.3642, -0.04444, 0.3457, -0.002773, 0.3642, 0.006224, 0.4556, -0.06195, 0.4158, -0.04444, 0.3457, -0.06195, 0.4158, -0.13, 0.4249, -0.07567, 0.2883, -0.1286, 0.5573, -0.1639, 0.5457, -0.13, 0.4249, -0.09752, 0.5118, -0.1286, 0.5573, -0.09752, 0.5118, -0.06205, 0.58, -0.1206, 0.6098, -0.1286, 0.5573, -0.1206, 0.6098, -0.1786, 0.6305, -0.1639, 0.5457, 1.06, 0.1076, 1.069, 0.1905, 1.034, 0.265, 1.011, 0.08281, 1.06, 0.1076, 1.011, 0.08281, 0.9818, -0.03741, 1.073, 0.02567, 1.06, 0.1076, 1.073, 0.02567, 1.129, 0.1444, 1.069, 0.1905, -0.04829, 0.1185, -0.07215, 0.1779, -0.1463, 0.1444, -0.07516, 0.06009, -0.04829, 0.1185, -0.07516, 0.06009, -0.01971, -0.02693, 0.001045, 0.1034, -0.04829, 0.1185, 0.001045, 0.1034, 0.002356, 0.2132, -0.07215, 0.1779, 0.5011, 0.6059, 0.4872, 0.5282, 0.5388, 0.5315, 0.5266, 0.6528, 0.5011, 0.6059, 0.5266, 0.6528, 0.4987, 0.8028, 0.4745, 0.644, 0.5011, 0.6059, 0.4745, 0.644, 0.4349, 0.5102, 0.4872, 0.5282, -0.1025, 0.2396, -0.1387, 0.2808, -0.1463, 0.1444, -0.07215, 0.1779, -0.1025, 0.2396, -0.07215, 0.1779, 0.002356, 0.2132, -0.07567, 0.2883, -0.1025, 0.2396, -0.07567, 0.2883, -0.13, 0.4249, -0.1387, 0.2808, 0.1794, 0.427, 0.1351, 0.3711, 0.1707, 0.2686, 0.2092, 0.4057, 0.1794, 0.427, 0.2092, 0.4057, 0.2567, 0.5425, 0.1916, 0.4997, 0.1794, 0.427, 0.1916, 0.4997, 0.1302, 0.4794, 0.1351, 0.3711, 0.7663, 0.6073, 0.7346, 0.6278, 0.7326, 0.4781, 0.7668, 0.5348, 0.7663, 0.6073, 0.7668, 0.5348, 0.8155, 0.5748, 0.789, 0.6623, 0.7663, 0.6073, 0.789, 0.6623, 0.7624, 0.7453, 0.7346, 0.6278, -0.02551, 0.6501, -0.003792, 0.6916, -0.06594, 0.7252, -0.06249, 0.6583, -0.02551, 0.6501, -0.06249, 0.6583, -0.06205, 0.58, -0.01, 0.6071, -0.02551, 0.6501, -0.01, 0.6071, 0.03701, 0.6433, -0.003792, 0.6916, 0.2462, -0.1085, 0.4357, -0.07849, 0.3631, -0.01314, 0.2077, -0.05895, 0.2462, -0.1085, 0.2077, -0.05895, -0.01971, -0.02693, -0.1402, -0.06679, 0.2462, -0.1085, 1.135, -0.06679, 0.9818, -0.03741, 0.4357, -0.07849, 1.189, 1.031, 1.291, 1.041, 0.9389, 1.06, 1.005, 1.011, 1.189, 1.031, 1.005, 1.011, 1.046, 0.956, 1.207, 0.978, -0.08608, 1.031, -0.0681, 0.978, 0.09281, 0.9503, 0.01513, 1.041, 0.04712, 0.05848, 0.07579, 0.1048, 0.002356, 0.2132, 0.001045, 0.1034, 0.04712, 0.05848, 0.001045, 0.1034, -0.01971, -0.02693, 0.1036, 0.01113, 0.04712, 0.05848, 0.1036, 0.01113, 0.1699, 0.07542, 0.07579, 0.1048, 0.5053, 0.4034, 0.4895, 0.4305, 0.4424, 0.3032, 0.4859, 0.3321, 0.5053, 0.4034, 0.4859, 0.3321, 0.5316, 0.3527, 0.5336, 0.4427, 0.5053, 0.4034, 0.5336, 0.4427, 0.5388, 0.5315, 0.4895, 0.4305, 0.2717, 0.3361, 0.2531, 0.2826, 0.3356, 0.3182, 0.3186, 0.3781, 0.2717, 0.3361, 0.3186, 0.3781, 0.3127, 0.4494, 0.2442, 0.3583, 0.2717, 0.3361, 0.2442, 0.3583, 0.1707, 0.2686, 0.2531, 0.2826, 1.12, 0.005782, 1.2, 0.06009, 1.129, 0.1444, 1.073, 0.02567, 1.12, 0.005782, 1.073, 0.02567, 0.9818, -0.03741, 1.135, -0.06679, -0.1551, 0.005782, -0.1402, -0.06679, -0.01971, -0.02693, -0.07516, 0.06009, 0.2236, 0.1476, 0.2643, 0.1093, 0.3394, 0.1543, 0.2464, 0.1926, 0.2236, 0.1476, 0.2464, 0.1926, 0.1707, 0.2686, 0.1679, 0.1641, 0.2236, 0.1476, 0.1679, 0.1641, 0.1699, 0.07542, 0.2643, 0.1093, 0.5453, 0.251, 0.5177, 0.2496, 0.5207, 0.1373, 0.5565, 0.2023, 0.5453, 0.251, 0.5565, 0.2023, 0.5858, 0.2662, 0.5572, 0.3083, 0.5453, 0.251, 0.5572, 0.3083, 0.5316, 0.3527, 0.5177, 0.2496, 0.0669, 0.7449, 0.03516, 0.7487, 0.03701, 0.6433, 0.07461, 0.6883, 0.0669, 0.7449, 0.07461, 0.6883, 0.1219, 0.7391, 0.07558, 0.7945, 0.0669, 0.7449, 0.07558, 0.7945, 0.02085, 0.8252, 0.03516, 0.7487, 0.8342, 0.6593, 0.8427, 0.708, 0.7624, 0.7453, 0.789, 0.6623, 0.8342, 0.6593, 0.789, 0.6623, 0.8155, 0.5748, 0.8697, 0.5948, 0.8342, 0.6593, 0.8697, 0.5948, 0.9171, 0.6062, 0.8427, 0.708, 0.08764, 0.6283, 0.07461, 0.6883, 0.03701, 0.6433, 0.0889, 0.5625, 0.08764, 0.6283, 0.0889, 0.5625, 0.1302, 0.4794, 0.1165, 0.6271, 0.08764, 0.6283, 0.1165, 0.6271, 0.1219, 0.7391, 0.07461, 0.6883, 0.005604, 0.56, 0.03724, 0.544, 0.03701, 0.6433, -0.01, 0.6071, 0.005604, 0.56, -0.01, 0.6071, -0.06205, 0.58, -0.02179, 0.5169, 0.005604, 0.56, -0.02179, 0.5169, 0.006224, 0.4556, 0.03724, 0.544, 0.001121, 0.7426, 0.03516, 0.7487, 0.02085, 0.8252, -0.02023, 0.7843, 0.001121, 0.7426, -0.02023, 0.7843, -0.06594, 0.7252, -0.003792, 0.6916, 0.001121, 0.7426, -0.003792, 0.6916, 0.03701, 0.6433, 0.03516, 0.7487, 0.5621, 0.6845, 0.5266, 0.6528, 0.5388, 0.5315, 0.5935, 0.6225, 0.5621, 0.6845, 0.5935, 0.6225, 0.6319, 0.7013, 0.5672, 0.7652, 0.5621, 0.6845, 0.5672, 0.7652, 0.4987, 0.8028, 0.5266, 0.6528, 0.7751, 0.363, 0.7868, 0.4225, 0.7326, 0.4781, 0.7357, 0.361, 0.7751, 0.363, 0.7357, 0.361, 0.7502, 0.2567, 0.8004, 0.3076, 0.7751, 0.363, 0.8004, 0.3076, 0.8396, 0.3802, 0.7868, 0.4225, -0.1297, 0.7378, -0.1254, 0.6819, -0.06594, 0.7252, -0.09563, 0.7902, -0.1297, 0.7378, -0.09563, 0.7902, -0.1275, 0.8498, -0.1636, 0.7455, -0.1297, 0.7378, -0.1636, 0.7455, -0.1786, 0.6305, -0.1254, 0.6819, 0.5907, 0.1824, 0.6173, 0.2232, 0.5858, 0.2662, 0.5565, 0.2023, 0.5907, 0.1824, 0.5565, 0.2023, 0.5207, 0.1373, 0.5931, 0.1387, 0.5907, 0.1824, 0.5931, 0.1387, 0.6552, 0.1794, 0.6173, 0.2232, 0.5825, 0.351, 0.5572, 0.3083, 0.5858, 0.2662, 0.6129, 0.3323, 0.5825, 0.351, 0.6129, 0.3323, 0.6294, 0.4113, 0.5811, 0.3939, 0.5825, 0.351, 0.5811, 0.3939, 0.5316, 0.3527, 0.5572, 0.3083, 0.9593, 0.5024, 0.9754, 0.5628, 0.9171, 0.6062, 0.9287, 0.4848, 0.9593, 0.5024, 0.9287, 0.4848, 0.941, 0.3839, 0.9806, 0.4494, 0.9593, 0.5024, 0.9806, 0.4494, 1.023, 0.5046, 0.9754, 0.5628, 0.9569, 0.864, 1.013, 0.872, 1.046, 0.956, 0.9221, 0.9155, 0.9569, 0.864, 0.9221, 0.9155, 0.8554, 0.8652, 0.9391, 0.8113, 0.9569, 0.864, 0.9391, 0.8113, 0.9942, 0.7629, 1.013, 0.872, 0.4697, 0.4567, 0.4895, 0.4305, 0.5388, 0.5315, 0.4872, 0.5282, 0.4697, 0.4567, 0.4872, 0.5282, 0.4349, 0.5102, 0.4419, 0.405, 0.4697, 0.4567, 0.4419, 0.405, 0.4424, 0.3032, 0.4895, 0.4305, 0.1934, 0.5497, 0.2307, 0.5852, 0.1956, 0.6304, 0.1574, 0.5671, 0.1934, 0.5497, 0.1574, 0.5671, 0.1302, 0.4794, 0.1916, 0.4997, 0.1934, 0.5497, 0.1916, 0.4997, 0.2567, 0.5425, 0.2307, 0.5852, 0.06538, 0.515, 0.0889, 0.5625, 0.03701, 0.6433, 0.03724, 0.544, 0.06538, 0.515, 0.03724, 0.544, 0.006224, 0.4556, 0.07485, 0.4554, 0.06538, 0.515, 0.07485, 0.4554, 0.1302, 0.4794, 0.0889, 0.5625, 0.1944, 0.7167, 0.1567, 0.684, 0.1956, 0.6304, 0.2336, 0.6928, 0.1944, 0.7167, 0.2336, 0.6928, 0.2681, 0.7639, 0.1933, 0.7717, 0.1944, 0.7167, 0.1933, 0.7717, 0.1219, 0.7391, 0.1567, 0.684, 0.4123, 0.3662, 0.3894, 0.3964, 0.3356, 0.3182, 0.3896, 0.3104, 0.4123, 0.3662, 0.3896, 0.3104, 0.4424, 0.3032, 0.4419, 0.405, 0.4123, 0.3662, 0.4419, 0.405, 0.4349, 0.5102, 0.3894, 0.3964, 1.187, 0.935, 1.207, 0.978, 1.046, 0.956, 1.115, 0.9115, -0.08849, 0.935, -0.1609, 0.9115, -0.1275, 0.8498, -0.03818, 0.9255, -0.08849, 0.935, -0.03818, 0.9255, 0.09281, 0.9503, -0.0681, 0.978, 0.7949, 0.4787, 0.7668, 0.5348, 0.7326, 0.4781, 0.7868, 0.4225, 0.7949, 0.4787, 0.7868, 0.4225, 0.8396, 0.3802, 0.8314, 0.4815, 0.7949, 0.4787, 0.8314, 0.4815, 0.8155, 0.5748, 0.7668, 0.5348, 0.4918, 0.2675, 0.5177, 0.2496, 0.5316, 0.3527, 0.4859, 0.3321, 0.4918, 0.2675, 0.4859, 0.3321, 0.4424, 0.3032, 0.4734, 0.2232, 0.4918, 0.2675, 0.4734, 0.2232, 0.5207, 0.1373, 0.5177, 0.2496, 0.6283, -0.03707, 0.4357, -0.07849, 0.9818, -0.03741, 0.8262, 0.0006414, 0.6283, -0.03707, 0.8262, 0.0006414, 0.7393, 0.04103, 0.5288, -0.01587, 0.6283, -0.03707, 0.5288, -0.01587, 0.3631, -0.01314, 0.4357, -0.07849, 0.9585, 0.1063, 0.962, 0.1901, 0.8802, 0.1822, 0.9061, 0.06624, 0.9585, 0.1063, 0.9061, 0.06624, 0.9818, -0.03741, 1.011, 0.08281, 0.9585, 0.1063, 1.011, 0.08281, 1.034, 0.265, 0.962, 0.1901, 0.2762, 0.2311, 0.2464, 0.1926, 0.3394, 0.1543, 0.3248, 0.2401, 0.2762, 0.2311, 0.3248, 0.2401, 0.3356, 0.3182, 0.2531, 0.2826, 0.2762, 0.2311, 0.2531, 0.2826, 0.1707, 0.2686, 0.2464, 0.1926, 1.001, 0.3897, 0.9826, 0.3237, 1.034, 0.265, 1.036, 0.3934, 1.001, 0.3897, 1.036, 0.3934, 1.023, 0.5046, 0.9806, 0.4494, 1.001, 0.3897, 0.9806, 0.4494, 0.941, 0.3839, 0.9826, 0.3237, 1.063, 0.8705, 1.115, 0.9115, 1.046, 0.956, 1.013, 0.872, 1.063, 0.8705, 1.013, 0.872, 0.9942, 0.7629, 1.068, 0.8168, 1.063, 0.8705, 1.068, 0.8168, 1.148, 0.8498, 1.115, 0.9115, -0.1014, 0.6491, -0.06249, 0.6583, -0.06594, 0.7252, -0.1254, 0.6819, -0.1014, 0.6491, -0.1254, 0.6819, -0.1786, 0.6305, -0.1206, 0.6098, -0.1014, 0.6491, -0.1206, 0.6098, -0.06205, 0.58, -0.06249, 0.6583, 0.07927, 0.8445, 0.05033, 0.89, 0.02085, 0.8252, 0.07558, 0.7945, 0.07927, 0.8445, 0.07558, 0.7945, 0.1219, 0.7391, 0.1271, 0.8507, 0.07927, 0.8445, 0.1271, 0.8507, 0.09281, 0.9503, 0.05033, 0.89, 0.4141, 0.0946, 0.4374, 0.1391, 0.3394, 0.1543, 0.3528, 0.0699, 0.4141, 0.0946, 0.3528, 0.0699, 0.3631, -0.01314, 0.465, 0.05994, 0.4141, 0.0946, 0.465, 0.05994, 0.5207, 0.1373, 0.4374, 0.1391, 0.3801, 0.5364, 0.3458, 0.5413, 0.3127, 0.4494, 0.3816, 0.4715, 0.3801, 0.5364, 0.3816, 0.4715, 0.4349, 0.5102, 0.4104, 0.5974, 0.3801, 0.5364, 0.4104, 0.5974, 0.3826, 0.6981, 0.3458, 0.5413, 0.6297, 0.1025, 0.6848, 0.09693, 0.6552, 0.1794, 0.5931, 0.1387, 0.6297, 0.1025, 0.5931, 0.1387, 0.5207, 0.1373, 0.6005, 0.06031, 0.6297, 0.1025, 0.6005, 0.06031, 0.7393, 0.04103, 0.6848, 0.09693, -0.008848, 0.8886, -0.03818, 0.9255, -0.1275, 0.8498, -0.04587, 0.8562, -0.008848, 0.8886, -0.04587, 0.8562, 0.02085, 0.8252, 0.05033, 0.89, -0.008848, 0.8886, 0.05033, 0.89, 0.09281, 0.9503, -0.03818, 0.9255, 0.1467, 0.6238, 0.1165, 0.6271, 0.1302, 0.4794, 0.1574, 0.5671, 0.1467, 0.6238, 0.1574, 0.5671, 0.1956, 0.6304, 0.1567, 0.684, 0.1467, 0.6238, 0.1567, 0.684, 0.1219, 0.7391, 0.1165, 0.6271, 0.9726, 0.6405, 1.001, 0.6632, 0.9942, 0.7629, 0.9403, 0.6924, 0.9726, 0.6405, 0.9403, 0.6924, 0.9171, 0.6062, 0.9754, 0.5628, 0.9726, 0.6405, 0.9754, 0.5628, 1.023, 0.5046, 1.001, 0.6632, 0.5987, 0.5496, 0.5935, 0.6225, 0.5388, 0.5315, 0.5905, 0.4878, 0.5987, 0.5496, 0.5905, 0.4878, 0.6294, 0.4113, 0.6367, 0.5438, 0.5987, 0.5496, 0.6367, 0.5438, 0.6319, 0.7013, 0.5935, 0.6225, 0.9499, 0.2655, 0.9116, 0.2817, 0.8802, 0.1822, 0.962, 0.1901, 0.9499, 0.2655, 0.962, 0.1901, 1.034, 0.265, 0.9826, 0.3237, 0.9499, 0.2655, 0.9826, 0.3237, 0.941, 0.3839, 0.9116, 0.2817, 0.04145, 0.3904, -0.002773, 0.3642, 0.002356, 0.2132, 0.05663, 0.3367, 0.04145, 0.3904, 0.05663, 0.3367, 0.1302, 0.4794, 0.07485, 0.4554, 0.04145, 0.3904, 0.07485, 0.4554, 0.006224, 0.4556, -0.002773, 0.3642, 0.8419, 0.7618, 0.8, 0.8094, 0.7624, 0.7453, 0.8427, 0.708, 0.8419, 0.7618, 0.8427, 0.708, 0.9171, 0.6062, 0.8794, 0.7588, 0.8419, 0.7618, 0.8794, 0.7588, 0.8554, 0.8652, 0.8, 0.8094, 0.8815, 0.3108, 0.8575, 0.2733, 0.8802, 0.1822, 0.9116, 0.2817, 0.8815, 0.3108, 0.9116, 0.2817, 0.941, 0.3839, 0.8908, 0.3768, 0.8815, 0.3108, 0.8908, 0.3768, 0.8396, 0.3802, 0.8575, 0.2733, 0.3138, 0.5448, 0.323, 0.6106, 0.2567, 0.5425, 0.2729, 0.4869, 0.3138, 0.5448, 0.2729, 0.4869, 0.3127, 0.4494, 0.3458, 0.5413, 0.3138, 0.5448, 0.3458, 0.5413, 0.3826, 0.6981, 0.323, 0.6106, 0.5683, 0.4424, 0.5336, 0.4427, 0.5316, 0.3527, 0.5811, 0.3939, 0.5683, 0.4424, 0.5811, 0.3939, 0.6294, 0.4113, 0.5905, 0.4878, 0.5683, 0.4424, 0.5905, 0.4878, 0.5388, 0.5315, 0.5336, 0.4427, 0.6836, 0.804, 0.6356, 0.8158, 0.6319, 0.7013, 0.7018, 0.7329, 0.6836, 0.804, 0.7018, 0.7329, 0.7624, 0.7453, 0.7146, 0.8568, 0.6836, 0.804, 0.7146, 0.8568, 0.6489, 0.9422, 0.6356, 0.8158, 1.102, 0.2653, 1.137, 0.2808, 1.145, 0.4249, 1.094, 0.3361, 1.102, 0.2653, 1.094, 0.3361, 1.034, 0.265, 1.069, 0.1905, 1.102, 0.2653, 1.069, 0.1905, 1.129, 0.1444, 1.137, 0.2808, 0.0929, 0.3061, 0.05663, 0.3367, 0.002356, 0.2132, 0.09025, 0.2174, 0.0929, 0.3061, 0.09025, 0.2174, 0.1707, 0.2686, 0.1351, 0.3711, 0.0929, 0.3061, 0.1351, 0.3711, 0.1302, 0.4794, 0.05663, 0.3367, 0.9187, 0.9707, 0.9221, 0.9155, 1.046, 0.956, 1.005, 1.011, 0.9187, 0.9707, 1.005, 1.011, 0.9389, 1.06, 0.8482, 0.9857, 0.9187, 0.9707, 0.8482, 0.9857, 0.8554, 0.8652, 0.9221, 0.9155, 0.1123, 0.1525, 0.09025, 0.2174, 0.002356, 0.2132, 0.07579, 0.1048, 0.1123, 0.1525, 0.07579, 0.1048, 0.1699, 0.07542, 0.1679, 0.1641, 0.1123, 0.1525, 0.1679, 0.1641, 0.1707, 0.2686, 0.09025, 0.2174, 0.6989, 0.6573, 0.7346, 0.6278, 0.7624, 0.7453, 0.7018, 0.7329, 0.6989, 0.6573, 0.7018, 0.7329, 0.6319, 0.7013, 0.6851, 0.5934, 0.6989, 0.6573, 0.6851, 0.5934, 0.7326, 0.4781, 0.7346, 0.6278, 0.714, 0.142, 0.7527, 0.1289, 0.7502, 0.2567, 0.706, 0.2093, 0.714, 0.142, 0.706, 0.2093, 0.6552, 0.1794, 0.6848, 0.09693, 0.714, 0.142, 0.6848, 0.09693, 0.7393, 0.04103, 0.7527, 0.1289, 0.682, 0.2707, 0.6493, 0.2798, 0.6552, 0.1794, 0.706, 0.2093, 0.682, 0.2707, 0.706, 0.2093, 0.7502, 0.2567, 0.6787, 0.3258, 0.682, 0.2707, 0.6787, 0.3258, 0.6294, 0.4113, 0.6493, 0.2798, 0.7949, 0.1491, 0.7527, 0.1289, 0.7393, 0.04103, 0.8338, 0.1132, 0.7949, 0.1491, 0.8338, 0.1132, 0.8802, 0.1822, 0.8003, 0.2076, 0.7949, 0.1491, 0.8003, 0.2076, 0.7502, 0.2567, 0.7527, 0.1289, 0.2453, 0.6409, 0.2775, 0.6522, 0.2681, 0.7639, 0.2336, 0.6928, 0.2453, 0.6409, 0.2336, 0.6928, 0.1956, 0.6304, 0.2307, 0.5852, 0.2453, 0.6409, 0.2307, 0.5852, 0.2567, 0.5425, 0.2775, 0.6522, 0.8603, 0.5193, 0.8697, 0.5948, 0.8155, 0.5748, 0.8314, 0.4815, 0.8603, 0.5193, 0.8314, 0.4815, 0.8396, 0.3802, 0.8831, 0.4771, 0.8603, 0.5193, 0.8831, 0.4771, 0.9171, 0.6062, 0.8697, 0.5948, 0.3684, 0.2565, 0.3896, 0.3104, 0.3356, 0.3182, 0.3248, 0.2401, 0.3684, 0.2565, 0.3248, 0.2401, 0.3394, 0.1543, 0.3948, 0.2181, 0.3684, 0.2565, 0.3948, 0.2181, 0.4424, 0.3032, 0.3896, 0.3104, 0.4372, 0.1926, 0.4734, 0.2232, 0.4424, 0.3032, 0.3948, 0.2181, 0.4372, 0.1926, 0.3948, 0.2181, 0.3394, 0.1543, 0.4374, 0.1391, 0.4372, 0.1926, 0.4374, 0.1391, 0.5207, 0.1373, 0.4734, 0.2232, 0.6235, 0.282, 0.6493, 0.2798, 0.6294, 0.4113, 0.6129, 0.3323, 0.6235, 0.282, 0.6129, 0.3323, 0.5858, 0.2662, 0.6173, 0.2232, 0.6235, 0.282, 0.6173, 0.2232, 0.6552, 0.1794, 0.6493, 0.2798, 0.2479, 0.4163, 0.2092, 0.4057, 0.1707, 0.2686, 0.2442, 0.3583, 0.2479, 0.4163, 0.2442, 0.3583, 0.3127, 0.4494, 0.2729, 0.4869, 0.2479, 0.4163, 0.2729, 0.4869, 0.2567, 0.5425, 0.2092, 0.4057, 0.8476, 0.06254, 0.9061, 0.06624, 0.8802, 0.1822, 0.8338, 0.1132, 0.8476, 0.06254, 0.8338, 0.1132, 0.7393, 0.04103, 0.8262, 0.0006414, 0.8476, 0.06254, 0.8262, 0.0006414, 0.9818, -0.03741, 0.9061, 0.06624, 0.3621, 0.4181, 0.3186, 0.3781, 0.3356, 0.3182, 0.3894, 0.3964, 0.3621, 0.4181, 0.3894, 0.3964, 0.4349, 0.5102, 0.3816, 0.4715, 0.3621, 0.4181, 0.3816, 0.4715, 0.3127, 0.4494, 0.3186, 0.3781, 0.8222, 0.2551, 0.8003, 0.2076, 0.8802, 0.1822, 0.8575, 0.2733, 0.8222, 0.2551, 0.8575, 0.2733, 0.8396, 0.3802, 0.8004, 0.3076, 0.8222, 0.2551, 0.8004, 0.3076, 0.7502, 0.2567, 0.8003, 0.2076, 0.2899, 0.06209, 0.3528, 0.0699, 0.3394, 0.1543, 0.2643, 0.1093, 0.2899, 0.06209, 0.2643, 0.1093, 0.1699, 0.07542, 0.2439, 0.02193, 0.2899, 0.06209, 0.2439, 0.02193, 0.3631, -0.01314, 0.3528, 0.0699, 0.7601, 0.857, 0.7146, 0.8568, 0.7624, 0.7453, 0.8, 0.8094, 0.7601, 0.857, 0.8, 0.8094, 0.8554, 0.8652, 0.7727, 0.9152, 0.7601, 0.857, 0.7727, 0.9152, 0.6489, 0.9422, 0.7146, 0.8568, 1.081, 0.5267, 1.085, 0.4573, 1.145, 0.4249, 1.112, 0.5457, 1.081, 0.5267, 1.112, 0.5457, 1.097, 0.6305, 1.048, 0.578, 1.081, 0.5267, 1.048, 0.578, 1.023, 0.5046, 1.085, 0.4573, 0.905, 0.4437, 0.9287, 0.4848, 0.9171, 0.6062, 0.8831, 0.4771, 0.905, 0.4437, 0.8831, 0.4771, 0.8396, 0.3802, 0.8908, 0.3768, 0.905, 0.4437, 0.8908, 0.3768, 0.941, 0.3839, 0.9287, 0.4848, 0.9198, 0.7536, 0.8794, 0.7588, 0.9171, 0.6062, 0.9403, 0.6924, 0.9198, 0.7536, 0.9403, 0.6924, 0.9942, 0.7629, 0.9391, 0.8113, 0.9198, 0.7536, 0.9391, 0.8113, 0.8554, 0.8652, 0.8794, 0.7588, 1.036, 0.6466, 1.001, 0.6632, 1.023, 0.5046, 1.048, 0.578, 1.036, 0.6466, 1.048, 0.578, 1.097, 0.6305, 1.059, 0.6984, 1.036, 0.6466, 1.059, 0.6984, 0.9942, 0.7629, 1.001, 0.6632, -0.05949, 0.4821, -0.02179, 0.5169, -0.06205, 0.58, -0.09752, 0.5118, -0.05949, 0.4821, -0.09752, 0.5118, -0.13, 0.4249, -0.06195, 0.4158, -0.05949, 0.4821, -0.06195, 0.4158, 0.006224, 0.4556, -0.02179, 0.5169, 0.6951, 0.3765, 0.7357, 0.361, 0.7326, 0.4781, 0.6756, 0.449, 0.6951, 0.3765, 0.6756, 0.449, 0.6294, 0.4113, 0.6787, 0.3258, 0.6951, 0.3765, 0.6787, 0.3258, 0.7502, 0.2567, 0.7357, 0.361, 1.073, 0.394, 1.094, 0.3361, 1.145, 0.4249, 1.085, 0.4573, 1.073, 0.394, 1.085, 0.4573, 1.023, 0.5046, 1.036, 0.3934, 1.073, 0.394, 1.036, 0.3934, 1.034, 0.265, 1.094, 0.3361, 0.5334, 0.03502, 0.465, 0.05994, 0.3631, -0.01314, 0.5288, -0.01587, 0.5334, 0.03502, 0.5288, -0.01587, 0.7393, 0.04103, 0.6005, 0.06031, 0.5334, 0.03502, 0.6005, 0.06031, 0.5207, 0.1373, 0.465, 0.05994, 0.4404, 0.6693, 0.4104, 0.5974, 0.4349, 0.5102, 0.4745, 0.644, 0.4404, 0.6693, 0.4745, 0.644, 0.4987, 0.8028, 0.435, 0.7695, 0.4404, 0.6693, 0.435, 0.7695, 0.3826, 0.6981, 0.4104, 0.5974, 0.507, 1.08, 0.6935, 1.03, 0.9389, 1.06, 1.526, 1.087, 0.507, 1.08, 0.2509, 1.087, 0.3325, 0.9997, 0.5141, 1.024, 0.507, 1.08, 0.5141, 1.024, 0.6489, 0.9422, 0.6935, 1.03, 0.173, 0.8255, 0.1933, 0.7717, 0.2681, 0.7639, 0.2118, 0.8702, 0.173, 0.8255, 0.2118, 0.8702, 0.09281, 0.9503, 0.1271, 0.8507, 0.173, 0.8255, 0.1271, 0.8507, 0.1219, 0.7391, 0.1933, 0.7717, 0.3106, 0.6658, 0.3337, 0.7428, 0.2681, 0.7639, 0.2775, 0.6522, 0.3106, 0.6658, 0.2775, 0.6522, 0.2567, 0.5425, 0.323, 0.6106, 0.3106, 0.6658, 0.323, 0.6106, 0.3826, 0.6981, 0.3337, 0.7428, 0.4139, 0.8618, 0.3654, 0.8706, 0.3826, 0.6981, 0.435, 0.7695, 0.4139, 0.8618, 0.435, 0.7695, 0.4987, 0.8028, 0.4443, 0.9316, 0.4139, 0.8618, 0.4443, 0.9316, 0.3325, 0.9997, 0.3654, 0.8706, 0.5031, 0.9532, 0.4443, 0.9316, 0.4987, 0.8028, 0.5551, 0.8947, 0.5031, 0.9532, 0.5551, 0.8947, 0.6489, 0.9422, 0.5141, 1.024, 0.5031, 0.9532, 0.5141, 1.024, 0.3325, 0.9997, 0.4443, 0.9316, 0.2379, 0.9215, 0.2118, 0.8702, 0.2681, 0.7639, 0.286, 0.8822, 0.2379, 0.9215, 0.286, 0.8822, 0.3325, 0.9997, 0.1858, 0.9766, 0.2379, 0.9215, 0.1858, 0.9766, 0.09281, 0.9503, 0.2118, 0.8702, 1.395, 1.036, 1.526, 1.087, 0.9389, 1.06, 1.291, 1.041, 0.1198, 1.036, 0.01513, 1.041, 0.09281, 0.9503, 0.1858, 0.9766, 0.1198, 1.036, 0.1858, 0.9766, 0.3325, 0.9997, 0.2509, 1.087, 0.5896, 0.8315, 0.5672, 0.7652, 0.6319, 0.7013, 0.6356, 0.8158, 0.5896, 0.8315, 0.6356, 0.8158, 0.6489, 0.9422, 0.5551, 0.8947, 0.5896, 0.8315, 0.5551, 0.8947, 0.4987, 0.8028, 0.5672, 0.7652, 0.7683, 0.9727, 0.7727, 0.9152, 0.8554, 0.8652, 0.8482, 0.9857, 0.7683, 0.9727, 0.8482, 0.9857, 0.9389, 1.06, 0.6935, 1.03, 0.7683, 0.9727, 0.6935, 1.03, 0.6489, 0.9422, 0.7727, 0.9152, 0.3248, 0.8311, 0.3654, 0.8706, 0.3325, 0.9997, 0.286, 0.8822, 0.3248, 0.8311, 0.286, 0.8822, 0.2681, 0.7639, 0.3337, 0.7428, 0.3248, 0.8311, 0.3337, 0.7428, 0.3826, 0.6981, 0.3654, 0.8706, 1.069, 0.7548, 1.112, 0.7455, 1.148, 0.8498, 1.068, 0.8168, 1.069, 0.7548, 1.068, 0.8168, 0.9942, 0.7629, 1.059, 0.6984, 1.069, 0.7548, 1.059, 0.6984, 1.097, 0.6305, 1.112, 0.7455, 0.6731, 0.5233, 0.6367, 0.5438, 0.6294, 0.4113, 0.6756, 0.449, 0.6731, 0.5233, 0.6756, 0.449, 0.7326, 0.4781, 0.6851, 0.5934, 0.6731, 0.5233, 0.6851, 0.5934, 0.6319, 0.7013, 0.6367, 0.5438, 0.1852, -0.001723, 0.2077, -0.05895, 0.3631, -0.01314, 0.2439, 0.02193, 0.1852, -0.001723, 0.2439, 0.02193, 0.1699, 0.07542, 0.1036, 0.01113, 0.1852, -0.001723, 0.1036, 0.01113, -0.01971, -0.02693, 0.2077, -0.05895])
me_icosphere_002.materials.append(mat_material_004)
me_icosphere_002.use_remesh_preserve_volume = False
me_icosphere_002.use_remesh_preserve_attributes = False
me_icosphere_002.use_mirror_vertex_groups = False
me_icosphere_002.update()
me_icosphere = bpy.data.meshes.new('Icosphere')
me_icosphere.from_pydata([(0.5667, 0.7764, -0.156), (-1.31, 0.5237, 0.2529), (-1.06, 0.3332, 0.691), (-1.651, 0.03318, 0.321), (1.515, 0.08437, 0.09774), (-0.3748, 0.766, -0.1583), (-1.407, -0.4099, 0.2451), (0.6708, 0.3283, -0.5813), (0.8707, 0.5118, -0.0437), (-0.6924, 0.5393, -0.5364), (-1.269, -0.1898, -0.1889), (-1.097, -0.5693, -0.1511), (1.223, 0.4852, 0.3411), (1.08, -0.363, 0.5431), (-0.6409, -0.9043, 0.5403), (-1.001, -0.7364, 0.5961), (1.241, -0.2913, 0.1299), (0.01513, 0.08318, -0.6209), (0.8421, -0.4368, -0.3325), (-0.2812, -0.8089, -0.4983), (1.144, -0.2142, -0.09301), (0.9926, -0.6613, 0.1563), (-0.9304, 0.03885, -0.4561), (-1.166, 0.3047, -0.2056), (0.2784, -1.026, 0.5015), (-1.002, -0.7536, 0.2236), (-0.8788, 0.6149, 0.4458), (0.4551, 0.8127, 0.4464), (0.2997, -0.7437, -0.483), (0.6886, -0.9411, -0.02844), (0.0, -0.04632, 1.192), (1.195, 0.1323, 0.5933), (0.7458, -0.03883, 1.078), (0.2179, 0.565, 0.9519), (-0.6358, -0.7968, -0.1839), (-0.4769, 0.5009, 0.8649), (0.6848, -0.6669, 0.8292), (0.4486, -0.09359, -0.5871), (0.9178, 0.07984, -0.3072), (0.8609, 0.5223, 0.6504), (-0.3694, -0.8682, 0.2203), (-0.4637, -0.5888, 0.9936), (0.9149, 0.7307, 0.2865), (-1.131, -0.2174, 0.6719), (0.1723, -0.6462, 1.011), (-0.7411, 0.06995, 1.064), (-0.1194, -1.0, 0.6111), (-0.4943, 0.8056, 0.3316), (0.2055, 0.4789, -0.5625), (-0.1529, 0.427, -0.6088), (0.07371, -0.9814, -0.1354), (-0.7883, -0.4393, -0.4762), (-0.4555, 0.05515, -0.6189), (-0.09521, -0.3426, -0.6829), (0.08092, 0.8759, -0.002693), (-0.08654, 0.7829, 0.58), (-0.8117, 0.6454, -0.05966)], [], [(21, 16, 13), (16, 4, 13), (42, 0, 27), (21, 36, 24), (6, 25, 15), (56, 5, 9), (37, 7, 38), (32, 39, 33), (2, 1, 3), (12, 8, 42), (31, 12, 39), (23, 9, 22), (4, 16, 20), (23, 3, 1), (2, 45, 35), (12, 31, 4), (54, 5, 47), (10, 51, 11), (2, 43, 45), (2, 26, 1), (16, 21, 20), (13, 36, 21), (0, 54, 27), (26, 2, 35), (8, 38, 7), (0, 8, 7), (12, 4, 8), (33, 30, 32), (9, 49, 52), (2, 3, 43), (5, 56, 47), (6, 15, 43), (13, 31, 32), (4, 38, 8), (7, 37, 48), (23, 10, 3), (18, 20, 21), (20, 18, 38), (6, 10, 11), (12, 42, 39), (5, 54, 48), (6, 11, 25), (21, 24, 29), (13, 32, 36), (11, 51, 34), (1, 26, 56), (56, 23, 1), (0, 7, 48), (10, 22, 51), (4, 20, 38), (5, 48, 49), (25, 14, 15), (25, 40, 14), (21, 29, 18), (56, 9, 23), (46, 24, 44), (37, 18, 28), (50, 34, 19), (50, 29, 24), (28, 18, 29), (0, 48, 54), (14, 40, 46), (37, 28, 53), (36, 32, 44), (39, 27, 33), (6, 3, 10), (30, 44, 32), (39, 32, 31), (41, 44, 30), (24, 36, 44), (42, 8, 0), (25, 34, 40), (43, 15, 41), (23, 22, 10), (5, 49, 9), (3, 6, 43), (15, 14, 41), (14, 46, 41), (42, 27, 39), (4, 31, 13), (35, 30, 33), (11, 34, 25), (9, 52, 22), (47, 35, 55), (51, 22, 52), (54, 55, 27), (47, 56, 26), (40, 34, 50), (29, 50, 28), (37, 53, 17), (41, 46, 44), (27, 55, 33), (51, 19, 34), (46, 50, 24), (51, 53, 19), (45, 43, 41), (46, 40, 50), (53, 28, 19), (51, 52, 53), (47, 26, 35), (50, 19, 28), (55, 35, 33), (45, 41, 30), (45, 30, 35), (17, 52, 49), (47, 55, 54), (17, 48, 37), (17, 49, 48), (53, 52, 17), (37, 38, 18)])
me_icosphere.polygons.foreach_set('use_smooth', [True] * 110)
_uv = me_icosphere.uv_layers.new(name='UVMap')
_uv.uv.foreach_set('vector', [-0.2008, 0.6974, -0.1049, 0.6423, -0.0926, 0.8332, -0.1049, 0.6423, -0.01205, 0.5847, -0.0926, 0.8332, 0.1608, 0.5199, 0.1495, 0.2602, 0.2661, 0.5319, 1.407, 0.6974, 1.4, 1.008, 1.202, 0.8882, 0.8059, 0.4691, 0.9165, 0.5462, 0.8364, 0.6673, 0.5202, 0.1756, 0.3875, 0.07869, 0.6028, -3.736e-05, -0.1879, 0.1409, -0.02457, 0.1737, -0.08122, 0.3496, 0.04828, 1.016, 0.1888, 0.7563, 0.3184, 0.8926, 0.583, 0.5666, 0.6038, 0.3433, 0.7067, 0.4196, 0.09313, 0.6219, 0.06379, 0.3823, 0.1608, 0.5199, 0.03698, 0.7727, 0.09313, 0.6219, 0.1888, 0.7563, 0.6907, 0.1897, 0.6028, -3.736e-05, 0.8286, 0.09094, -0.01205, 0.5847, -0.1049, 0.6423, -0.1295, 0.5127, 0.6907, 0.1897, 0.7067, 0.4196, 0.6038, 0.3433, 0.583, 0.5666, 0.6105, 0.818, 0.4791, 0.7468, 0.09313, 0.6219, 0.03698, 0.7727, -0.01205, 0.5847, 0.2635, 0.191, 0.3875, 0.07869, 0.4048, 0.3359, 0.8166, 0.2739, 0.9887, 0.1774, 0.9156, 0.3582, 0.583, 0.5666, 0.7101, 0.6301, 0.6105, 0.818, 0.583, 0.5666, 0.4994, 0.4196, 0.6038, 0.3433, -0.1049, 0.6423, -0.2008, 0.6974, -0.1295, 0.5127, -0.0926, 0.8332, -0.2078, 1.008, -0.2008, 0.6974, 0.1495, 0.2602, 0.2635, 0.191, 0.2661, 0.5319, 0.4994, 0.4196, 0.583, 0.5666, 0.4791, 0.7468, 0.06379, 0.3823, -0.08122, 0.3496, -0.02457, 0.1737, 0.1495, 0.2602, 0.06379, 0.3823, -0.02457, 0.1737, 0.09313, 0.6219, -0.01205, 0.5847, 0.06379, 0.3823, 0.3184, 0.8926, 0.4238, 1.161, 0.04828, 1.016, 0.6028, -3.736e-05, 0.4359, -0.1375, 0.982, -0.06758, 0.583, 0.5666, 0.7067, 0.4196, 0.7101, 0.6301, 0.3875, 0.07869, 0.5202, 0.1756, 0.4048, 0.3359, 0.8059, 0.4691, 0.8364, 0.6673, 0.7101, 0.6301, -0.0926, 0.8332, 0.03698, 0.7727, 0.04828, 1.016, -0.01205, 0.5847, -0.08122, 0.3496, 0.06379, 0.3823, -0.02457, 0.1737, -0.1879, 0.1409, 0.06203, -0.04218, 0.6907, 0.1897, 0.8166, 0.2739, 0.7067, 0.4196, -0.2297, 0.4259, -0.1295, 0.5127, -0.2008, 0.6974, -0.1295, 0.5127, -0.2297, 0.4259, -0.08122, 0.3496, 0.8059, 0.4691, 0.8166, 0.2739, 0.9156, 0.3582, 0.09313, 0.6219, 0.1608, 0.5199, 0.1888, 0.7563, 0.3875, 0.07869, 0.2635, 0.191, 0.06203, -0.04218, 0.8059, 0.4691, 0.9156, 0.3582, 0.9165, 0.5462, 1.407, 0.6974, 1.202, 0.8882, 1.306, 0.6488, -0.0926, 0.8332, 0.04828, 1.016, -0.2078, 1.008, 0.9156, 0.3582, 0.9887, 0.1774, 1.034, 0.4238, 0.6038, 0.3433, 0.4994, 0.4196, 0.5202, 0.1756, 0.5202, 0.1756, 0.6907, 0.1897, 0.6038, 0.3433, 0.1495, 0.2602, -0.02457, 0.1737, 0.06203, -0.04218, 0.8166, 0.2739, 0.8286, 0.09094, 0.9887, 0.1774, -0.01205, 0.5847, -0.1295, 0.5127, -0.08122, 0.3496, 0.3875, 0.07869, 0.06203, -0.04218, 0.4359, -0.1375, 0.9165, 0.5462, 0.9319, 0.7436, 0.8364, 0.6673, 0.9165, 0.5462, 1.044, 0.6525, 0.9319, 0.7436, -0.2008, 0.6974, -0.3013, 0.6488, -0.2297, 0.4259, 0.5202, 0.1756, 0.6028, -3.736e-05, 0.6907, 0.1897, 1.064, 0.8479, 1.202, 0.8882, 0.8872, 1.063, -0.1879, 0.1409, -0.2297, 0.4259, -0.3712, 0.3927, 1.175, 0.5804, 1.034, 0.4238, 1.122, 0.3055, 1.175, 0.5804, 1.306, 0.6488, 1.202, 0.8882, -0.3712, 0.3927, -0.2297, 0.4259, -0.3013, 0.6488, 0.1495, 0.2602, 0.06203, -0.04218, 0.2635, 0.191, 0.9319, 0.7436, 1.044, 0.6525, 1.064, 0.8479, 1.42, 0.1409, 1.236, 0.3927, 1.218, 0.0687, 1.4, 1.008, 1.656, 1.016, 0.8872, 1.063, 0.1888, 0.7563, 0.2661, 0.5319, 0.3184, 0.8926, 0.8059, 0.4691, 0.7067, 0.4196, 0.8166, 0.2739, 0.4238, 1.161, 0.8872, 1.063, 1.656, 1.016, 0.1888, 0.7563, 0.04828, 1.016, 0.03698, 0.7727, 0.7817, 0.9168, 0.8872, 1.063, 0.4238, 1.161, 1.202, 0.8882, 1.4, 1.008, 0.8872, 1.063, 0.1608, 0.5199, 0.06379, 0.3823, 0.1495, 0.2602, 0.9165, 0.5462, 1.034, 0.4238, 1.044, 0.6525, 0.7101, 0.6301, 0.8364, 0.6673, 0.7817, 0.9168, 0.6907, 0.1897, 0.8286, 0.09094, 0.8166, 0.2739, 0.3875, 0.07869, 0.4359, -0.1375, 0.6028, -3.736e-05, 0.7067, 0.4196, 0.8059, 0.4691, 0.7101, 0.6301, 0.8364, 0.6673, 0.9319, 0.7436, 0.7817, 0.9168, 0.9319, 0.7436, 1.064, 0.8479, 0.7817, 0.9168, 0.1608, 0.5199, 0.2661, 0.5319, 0.1888, 0.7563, -0.01205, 0.5847, 0.03698, 0.7727, -0.0926, 0.8332, 0.4791, 0.7468, 0.4238, 1.161, 0.3184, 0.8926, 0.9156, 0.3582, 1.034, 0.4238, 0.9165, 0.5462, 0.6028, -3.736e-05, 0.982, -0.06758, 0.8286, 0.09094, 0.4048, 0.3359, 0.4791, 0.7468, 0.3709, 0.5812, 0.9887, 0.1774, 0.8286, 0.09094, 0.982, -0.06758, 0.2635, 0.191, 0.3709, 0.5812, 0.2661, 0.5319, 0.4048, 0.3359, 0.5202, 0.1756, 0.4994, 0.4196, 1.044, 0.6525, 1.034, 0.4238, 1.175, 0.5804, 1.306, 0.6488, 1.175, 0.5804, 1.236, 0.3927, 1.42, 0.1409, 1.218, 0.0687, 1.293, -0.19, 0.7817, 0.9168, 1.064, 0.8479, 0.8872, 1.063, 0.2661, 0.5319, 0.3709, 0.5812, 0.3184, 0.8926, 0.9887, 0.1774, 1.122, 0.3055, 1.034, 0.4238, 1.064, 0.8479, 1.175, 0.5804, 1.202, 0.8882, 0.9887, 0.1774, 1.218, 0.0687, 1.122, 0.3055, 0.6105, 0.818, 0.7101, 0.6301, 0.7817, 0.9168, 1.064, 0.8479, 1.044, 0.6525, 1.175, 0.5804, 1.218, 0.0687, 1.236, 0.3927, 1.122, 0.3055, 0.9887, 0.1774, 0.982, -0.06758, 1.218, 0.0687, 0.4048, 0.3359, 0.4994, 0.4196, 0.4791, 0.7468, 1.175, 0.5804, 1.122, 0.3055, 1.236, 0.3927, 0.3709, 0.5812, 0.4791, 0.7468, 0.3184, 0.8926, 0.6105, 0.818, 0.7817, 0.9168, 0.4238, 1.161, 0.6105, 0.818, 0.4238, 1.161, 0.4791, 0.7468, 1.293, -0.19, 0.982, -0.06758, 0.4359, -0.1375, 0.4048, 0.3359, 0.3709, 0.5812, 0.2635, 0.191, -0.3142, -0.19, 0.06203, -0.04218, -0.1879, 0.1409, -0.3142, -0.19, 0.4359, -0.1375, 0.06203, -0.04218, 1.218, 0.0687, 0.982, -0.06758, 1.293, -0.19, -0.1879, 0.1409, -0.08122, 0.3496, -0.2297, 0.4259])
me_icosphere.materials.append(mat_material_004)
me_icosphere.use_remesh_preserve_volume = False
me_icosphere.use_remesh_preserve_attributes = False
me_icosphere.use_mirror_vertex_groups = False
me_icosphere.update()

# ---- objects
ob_sun_001 = bpy.data.objects.new('Sun.001', light_sun_001)
ob_sun = bpy.data.objects.new('Sun', light_sun)
ob_icosphere_001 = bpy.data.objects.new('Icosphere.001', me_icosphere_003)
ob_icosphere_002 = bpy.data.objects.new('Icosphere.002', me_icosphere_002)
ob_icosphere = bpy.data.objects.new('Icosphere', me_icosphere)
ob_lamp = bpy.data.objects.new('Lamp', light_lamp)
ob_camera = bpy.data.objects.new('Camera', cam_camera)

# ---- transforms, parenting, visibility, modifiers, constraints
ob_sun_001.location = (0.5744, 2.544, -0.1062)
ob_sun_001.rotation_euler = (0.1114, -1.028, 5.591)
ob_sun_001.lineart.crease_threshold = 0.0
ob_sun.location = (-0.7147, 1.549, 3.558)
ob_sun.lineart.crease_threshold = 0.0
ob_icosphere_001.location = (4.153, 0.2598, 1.209)
ob_icosphere_001.lineart.crease_threshold = 0.0
ob_icosphere_002.location = (3.263, 3.339, 1.209)
ob_icosphere_002.lineart.crease_threshold = 0.0
ob_icosphere.location = (0.5993, 0.4905, 1.209)
ob_icosphere.lineart.crease_threshold = 0.0
ob_lamp.location = (4.076, 1.005, 5.904)
ob_lamp.rotation_euler = (0.6503, 0.05522, 1.866)
ob_lamp.lock_rotations_4d = False
ob_lamp.empty_display_type = 'ARROWS'
ob_lamp.color = (0.0, 0.0, 0.0, 0.0)
ob_lamp.lineart.crease_threshold = 0.0
ob_camera.location = (7.481, -6.508, 5.344)
ob_camera.rotation_euler = (1.109, 0.0, 0.8149)
ob_camera.lock_rotations_4d = False
ob_camera.empty_display_type = 'ARROWS'
ob_camera.color = (0.0, 0.0, 0.0, 0.0)
ob_camera.display_type = 'WIRE'
ob_camera.lineart.crease_threshold = 0.0

# ---- collection membership
col_collection_1.objects.link(ob_sun_001)
col_collection_1.objects.link(ob_sun)
col_collection_1.objects.link(ob_icosphere_001)
col_collection_1.objects.link(ob_icosphere_002)
col_collection_1.objects.link(ob_icosphere)
col_collection_1.objects.link(ob_lamp)
col_collection_1.objects.link(ob_camera)

# ---- scene / render settings (as saved in the file)
scene.camera = ob_camera
scene.frame_start = 1; scene.frame_end = 250; scene.frame_set(0)
scene.render.engine = 'CYCLES'
scene.render.resolution_percentage = 50
scene.render.dither_intensity = 0.0
scene.cycles.use_denoising = False
scene.cycles.samples = 128
scene.cycles.sampling_pattern = 'TABULATED_SOBOL'
scene.cycles.light_sampling_threshold = 0.0
scene.cycles.use_adaptive_sampling = False
scene.cycles.use_light_tree = False
scene.cycles.blur_glossy = 0.0
scene.cycles.sample_clamp_indirect = 0.0
scene.view_settings.view_transform = 'Standard'
bpy.context.view_layer.update()
